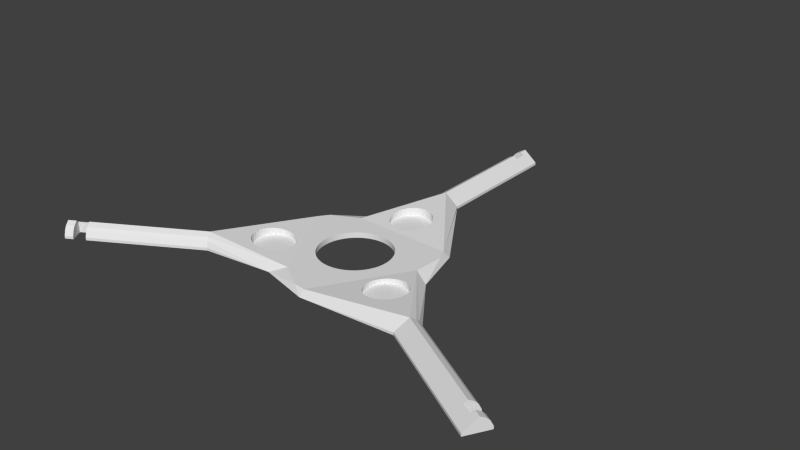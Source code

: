 # Source: windspeed-rotor.blend  (saved by Blender 2.72.0; exported with 4.5.12 LTS)
import bpy
from mathutils import Matrix  # noqa: F401  (used for matrix-valued properties, if any)

bpy.ops.wm.read_factory_settings(use_empty=True)
scene = bpy.context.scene
scene.name = 'Scene'

# ---- collections
col_collection_1 = bpy.data.collections.new('Collection 1'); scene.collection.children.link(col_collection_1)

# ---- world
world_world = bpy.data.worlds.new('World'); scene.world = world_world
world_world.color = (0.05088, 0.05088, 0.05088)
world_world.use_sun_shadow = False
world_world.sun_shadow_jitter_overblur = 0.0
world_world.cycles.sampling_method = 'MANUAL'
world_world.cycles.sample_map_resolution = 256

# ---- meshes
me_plane = bpy.data.meshes.new('Plane')
me_plane.from_pydata([(-11.26, 6.5, 5.729e-06), (-10.81, 7.222, 5.616e-06), (-10.31, 7.914, 5.499e-06), (-9.774, 8.572, 5.379e-06), (-9.192, 9.192, 5.256e-06), (-8.571, 9.774, 5.131e-06), (-7.914, 10.31, 5.004e-06), (-7.222, 10.81, 4.876e-06), (-6.5, 11.26, 4.748e-06), (-5.75, 11.66, 4.619e-06), (-4.975, 12.01, 4.492e-06), (-4.179, 12.31, 4.365e-06), (-3.365, 12.56, 4.24e-06), (-2.536, 12.75, 4.117e-06), (-1.697, 12.89, 3.997e-06), (-0.8502, 12.97, 3.88e-06), (1.907e-05, 13.0, 3.766e-06), (0.8503, 12.97, 3.657e-06), (1.697, 12.89, 3.553e-06), (2.536, 12.75, 3.454e-06), (3.365, 12.56, 3.36e-06), (4.179, 12.31, 3.272e-06), (4.975, 12.01, 3.191e-06), (5.75, 11.66, 3.116e-06), (6.5, 11.26, 3.048e-06), (7.222, 10.81, 2.987e-06), (7.914, 10.31, 2.934e-06), (8.572, 9.774, 2.889e-06), (9.192, 9.192, 2.852e-06), (9.774, 8.571, 2.823e-06), (10.31, 7.914, 2.802e-06), (10.81, 7.222, 2.789e-06), (11.26, 6.5, 2.785e-06), (11.66, 5.75, 2.789e-06), (12.01, 4.975, 2.802e-06), (12.31, 4.179, 2.823e-06), (12.56, 3.365, 2.852e-06), (12.75, 2.536, 2.889e-06), (12.89, 1.697, 2.934e-06), (12.97, 0.8502, 2.987e-06), (13.0, -2.766e-05, 3.048e-06), (12.97, -0.8503, 3.116e-06), (12.89, -1.697, 3.191e-06), (12.75, -2.536, 3.272e-06), (12.56, -3.365, 3.36e-06), (12.31, -4.179, 3.454e-06), (12.01, -4.975, 3.553e-06), (11.66, -5.75, 3.657e-06), (11.26, -6.5, 3.766e-06), (10.81, -7.222, 3.88e-06), (10.31, -7.914, 3.997e-06), (9.774, -8.572, 4.117e-06), (9.192, -9.192, 4.24e-06), (8.571, -9.774, 4.365e-06), (7.914, -10.31, 4.492e-06), (7.222, -10.81, 4.619e-06), (6.5, -11.26, 4.748e-06), (5.75, -11.66, 4.876e-06), (4.975, -12.01, 5.004e-06), (4.179, -12.31, 5.131e-06), (3.365, -12.56, 5.256e-06), (2.536, -12.75, 5.379e-06), (1.697, -12.89, 5.499e-06), (0.8502, -12.97, 5.616e-06), (-3.242e-05, -13.0, 5.729e-06), (-0.8503, -12.97, 5.838e-06), (-1.697, -12.89, 5.943e-06), (-2.536, -12.75, 6.042e-06), (-3.365, -12.56, 6.136e-06), (-4.179, -12.31, 6.224e-06), (-4.975, -12.01, 6.305e-06), (-5.75, -11.66, 6.38e-06), (-6.5, -11.26, 6.448e-06), (-7.222, -10.81, 6.508e-06), (-7.914, -10.31, 6.561e-06), (-8.572, -9.774, 6.607e-06), (-9.192, -9.192, 6.644e-06), (-9.774, -8.571, 6.673e-06), (-10.31, -7.914, 6.694e-06), (-10.81, -7.222, 6.707e-06), (-11.26, -6.5, 6.711e-06), (-11.66, -5.75, 6.707e-06), (-12.01, -4.975, 6.694e-06), (-12.31, -4.179, 6.673e-06), (-12.56, -3.365, 6.644e-06), (-12.75, -2.536, 6.607e-06), (-12.89, -1.697, 6.561e-06), (-12.97, -0.8502, 6.508e-06), (-13.0, 7.629e-06, 6.448e-06), (-12.97, 0.8502, 6.38e-06), (-12.89, 1.697, 6.305e-06), (-12.75, 2.536, 6.224e-06), (-12.56, 3.365, 6.136e-06), (-12.31, 4.179, 6.042e-06), (-12.01, 4.975, 5.943e-06), (-11.66, 5.75, 5.838e-06), (-14.92, 25.16, 4.799e-06), (24.25, 19.0, 1.425e-07), (-4.5, 49.0, 1.637e-06), (4.5, 49.0, 4.6e-07), (-28.58, 11.5, 7.617e-06), (-14.33, -25.5, 8.547e-06), (-40.19, -28.4, 1.215e-05), (-44.69, -20.6, 1.215e-05), (4.33, -30.5, 6.484e-06), (29.25, 0.3394, 8.975e-07), (44.69, -20.6, 4.6e-07), (40.19, -28.4, 1.637e-06), (-10.81, 7.222, 2.0), (-11.26, 6.5, 2.0), (-10.31, 7.914, 2.0), (-9.774, 8.572, 2.0), (-9.192, 9.192, 2.0), (-8.571, 9.774, 2.0), (-7.914, 10.31, 2.0), (-7.222, 10.81, 2.0), (-6.5, 11.26, 2.0), (-5.75, 11.66, 2.0), (-4.975, 12.01, 2.0), (-4.179, 12.31, 2.0), (-3.365, 12.56, 2.0), (-2.536, 12.75, 2.0), (-1.697, 12.89, 2.0), (-0.8502, 12.97, 2.0), (1.907e-05, 13.0, 2.0), (0.8503, 12.97, 2.0), (1.697, 12.89, 2.0), (2.536, 12.75, 2.0), (3.365, 12.56, 2.0), (4.179, 12.31, 2.0), (4.975, 12.01, 2.0), (5.75, 11.66, 2.0), (6.5, 11.26, 2.0), (7.222, 10.81, 2.0), (7.914, 10.31, 2.0), (8.572, 9.774, 2.0), (9.192, 9.192, 2.0), (9.774, 8.571, 2.0), (10.31, 7.914, 2.0), (10.81, 7.222, 2.0), (11.26, 6.5, 2.0), (11.66, 5.75, 2.0), (12.01, 4.975, 2.0), (12.31, 4.179, 2.0), (12.56, 3.365, 2.0), (12.75, 2.536, 2.0), (12.89, 1.697, 2.0), (12.97, 0.8502, 2.0), (13.0, -2.766e-05, 2.0), (12.97, -0.8503, 2.0), (12.89, -1.697, 2.0), (12.75, -2.536, 2.0), (12.56, -3.365, 2.0), (12.31, -4.179, 2.0), (12.01, -4.975, 2.0), (11.66, -5.75, 2.0), (11.26, -6.5, 2.0), (10.81, -7.222, 2.0), (10.31, -7.914, 2.0), (9.774, -8.572, 2.0), (9.192, -9.192, 2.0), (8.571, -9.774, 2.0), (7.914, -10.31, 2.0), (7.222, -10.81, 2.0), (6.5, -11.26, 2.0), (5.75, -11.66, 2.0), (4.975, -12.01, 2.0), (4.179, -12.31, 2.0), (3.365, -12.56, 2.0), (2.536, -12.75, 2.0), (1.697, -12.89, 2.0), (0.8502, -12.97, 2.0), (-3.242e-05, -13.0, 2.0), (-0.8503, -12.97, 2.0), (-1.697, -12.89, 2.0), (-2.536, -12.75, 2.0), (-3.365, -12.56, 2.0), (-4.179, -12.31, 2.0), (-4.975, -12.01, 2.0), (-5.75, -11.66, 2.0), (-6.5, -11.26, 2.0), (-7.222, -10.81, 2.0), (-7.914, -10.31, 2.0), (-8.572, -9.774, 2.0), (-9.192, -9.192, 2.0), (-9.774, -8.571, 2.0), (-10.31, -7.914, 2.0), (-10.81, -7.222, 2.0), (-11.26, -6.5, 2.0), (-11.66, -5.75, 2.0), (-12.01, -4.975, 2.0), (-12.31, -4.179, 2.0), (-12.56, -3.365, 2.0), (-12.75, -2.536, 2.0), (-12.89, -1.697, 2.0), (-12.97, -0.8502, 2.0), (-13.0, 7.629e-06, 2.0), (-12.97, 0.8502, 2.0), (-12.89, 1.697, 2.0), (-12.75, 2.536, 2.0), (-12.56, 3.365, 2.0), (-12.31, 4.179, 2.0), (-12.01, 4.975, 2.0), (-11.66, 5.75, 2.0), (-24.25, 14.0, 2.0), (0.0001488, -28.0, 2.0), (24.25, 14.0, 2.0), (-14.25, 19.0, 2.0), (22.52, 18.0, 2.0), (-26.85, 10.5, 2.0), (-9.33, -21.84, 2.0), (4.33, -28.5, 2.0), (23.58, 2.839, 2.0), (87.99, -45.6, -3.315e-06), (83.49, -53.4, -2.138e-06), (-83.49, -53.4, 1.97e-05), (-87.99, -45.6, 1.97e-05), (-4.5, 99.0, -2.138e-06), (4.5, 99.0, -3.315e-06), (-0.5, 99.0, 5.0), (-4.5, 99.0, 1.0), (4.5, 99.0, 1.0), (-3.5, 99.0, 3.0), (-2.5, 99.0, 4.0), (-0.5, 49.0, 5.0), (-4.5, 49.0, 1.0), (4.5, 49.0, 1.0), (-3.5, 49.0, 3.0), (-2.5, 49.0, 4.0), (-85.49, -49.93, 5.0), (-87.99, -45.6, 1.0), (-83.49, -53.4, 1.0), (-83.99, -52.53, 3.0), (-84.49, -51.66, 4.0), (-40.19, -28.4, 1.0), (-44.69, -20.6, 1.0), (-42.19, -24.93, 5.0), (-40.69, -27.53, 3.0), (-41.19, -26.66, 4.0), (85.99, -49.07, 5.0), (87.99, -45.6, 1.0), (83.49, -53.4, 1.0), (87.49, -46.47, 3.0), (86.99, -47.33, 4.0), (42.69, -24.07, 5.0), (40.19, -28.4, 1.0), (44.69, -20.6, 1.0), (44.19, -21.47, 3.0), (43.69, -22.33, 4.0), (85.39, -44.1, -3.088e-06), (83.39, -47.57, 5.0), (85.39, -44.1, 1.0), (84.89, -44.97, 3.0), (84.39, -45.83, 4.0), (81.49, -41.85, -2.975e-06), (79.49, -45.32, 5.0), (81.49, -41.85, 1.0), (80.99, -42.72, 3.0), (80.49, -43.58, 4.0), (82.76, -48.65, -2.565e-06), (78.87, -46.4, -2.452e-06), (-4.5, 96.0, -1.912e-06), (-0.5, 96.0, 5.0), (-4.5, 96.0, 1.0), (-3.5, 96.0, 3.0), (-2.5, 96.0, 4.0), (-4.5, 91.5, -1.798e-06), (-0.5, 91.5, 5.0), (-4.5, 91.5, 1.0), (-3.5, 91.5, 3.0), (-2.5, 91.5, 4.0), (0.75, 96.0, -2.435e-06), (0.7499, 91.5, -2.321e-06), (-80.89, -51.9, 1.924e-05), (-82.89, -48.43, 5.0), (-80.89, -51.9, 1.0), (-81.39, -51.03, 3.0), (-81.89, -50.16, 4.0), (-76.99, -49.65, 1.902e-05), (-78.99, -46.18, 5.0), (-76.99, -49.65, 1.0), (-77.49, -48.78, 3.0), (-77.99, -47.91, 4.0), (-83.51, -47.35, 1.924e-05), (-79.62, -45.1, 1.902e-05), (-31.74, -16.02, 0.5), (-30.89, -17.21, 0.5), (-29.81, -18.22, 0.5), (-28.57, -18.99, 0.5), (-27.19, -19.51, 0.5), (-25.74, -19.75, 0.5), (-24.27, -19.7, 0.5), (-22.84, -19.37, 0.5), (-21.5, -18.76, 0.5), (-20.3, -17.91, 0.5), (-19.3, -16.83, 0.5), (-18.52, -15.59, 0.5), (-18.0, -14.21, 0.5), (-17.76, -12.76, 0.5), (-17.81, -11.29, 0.5), (-18.15, -9.857, 0.5), (-18.75, -8.518, 0.5), (-19.61, -7.323, 0.5), (-20.68, -6.318, 0.5), (-21.93, -5.541, 0.5), (-23.31, -5.024, 0.5), (-24.76, -4.784, 0.5), (-26.23, -4.832, 0.5), (-27.66, -5.166, 0.5), (-29.0, -5.773, 0.5), (-30.19, -6.629, 0.5), (-31.2, -7.702, 0.5), (-31.98, -8.951, 0.5), (-32.49, -10.33, 0.5), (-32.73, -11.78, 0.5), (-32.68, -13.25, 0.5), (-32.35, -14.68, 0.5), (18.15, -17.18, 0.5), (19.01, -18.38, 0.5), (20.08, -19.38, 0.5), (21.33, -20.16, 0.5), (22.71, -20.68, 0.5), (25.63, -20.87, 0.5), (27.06, -20.54, 0.5), (28.4, -19.93, 0.5), (29.59, -19.07, 0.5), (30.6, -18.0, 0.5), (31.37, -16.75, 0.5), (31.89, -15.37, 0.5), (32.13, -13.92, 0.5), (32.08, -12.45, 0.5), (31.75, -11.02, 0.5), (31.14, -9.684, 0.5), (30.29, -8.489, 0.5), (29.21, -7.484, 0.5), (27.97, -6.707, 0.5), (26.59, -6.189, 0.5), (25.14, -5.95, 0.5), (23.67, -5.998, 0.5), (22.24, -6.332, 0.5), (20.9, -6.939, 0.5), (19.7, -7.795, 0.5), (18.7, -8.868, 0.5), (17.92, -10.12, 0.5), (17.4, -11.49, 0.5), (17.16, -12.94, 0.5), (17.21, -14.41, 0.5), (17.55, -15.84, 0.5), (-5.805, 24.31, 0.5), (-4.949, 23.12, 0.5), (-3.876, 22.11, 0.5), (-2.627, 21.34, 0.5), (-1.251, 20.82, 0.5), (0.1994, 20.58, 0.5), (1.669, 20.63, 0.5), (3.101, 20.96, 0.5), (4.44, 21.57, 0.5), (5.635, 22.42, 0.5), (6.64, 23.5, 0.5), (7.416, 24.75, 0.5), (7.934, 26.12, 0.5), (8.174, 27.57, 0.5), (8.126, 29.04, 0.5), (7.792, 30.47, 0.5), (7.185, 31.81, 0.5), (6.329, 33.01, 0.5), (5.256, 34.01, 0.5), (4.007, 34.79, 0.5), (2.631, 35.31, 0.5), (1.18, 35.55, 0.5), (-0.289, 35.5, 0.5), (-1.721, 35.16, 0.5), (-3.06, 34.56, 0.5), (-4.255, 33.7, 0.5), (-5.26, 32.63, 0.5), (-6.037, 31.38, 0.5), (-6.555, 30.0, 0.5), (-6.794, 28.55, 0.5), (-6.746, 27.08, 0.5), (-6.412, 25.65, 0.5), (21.33, -20.16, 3.0), (20.08, -19.38, 2.855), (18.15, -17.18, 2.579), (24.16, -20.92, 3.277), (24.09, -20.91, 0.5), (22.71, -20.68, 3.143), (32.08, -12.45, 3.507), (30.29, -8.489, 3.151), (32.13, -13.92, 3.587), (25.63, -20.87, 3.398), (17.55, -15.84, 2.458), (29.59, -19.07, 3.639), (28.4, -19.93, 3.583), (30.6, -18.0, 3.669), (27.06, -20.54, 3.502), (19.01, -18.38, 2.712), (31.89, -15.37, 3.642), (31.37, -16.75, 3.669), (31.75, -11.02, 3.405), (-21.5, -18.76, 2.912), (-22.84, -19.37, 3.057), (-20.3, -17.91, 2.768), (17.4, -11.49, 2.221), (17.92, -10.12, 2.194), (17.16, -12.94, 2.276), (31.14, -9.684, 3.284), (18.7, -8.868, 2.194), (19.7, -7.795, 2.224), (20.9, -6.939, 2.28), (22.24, -6.332, 2.361), (23.67, -5.998, 2.465), (29.21, -7.484, 3.008), (27.97, -6.707, 2.863), (-28.57, -18.99, 3.537), (-29.81, -18.22, 3.609), (-27.19, -19.51, 3.442), (-24.27, -19.7, 3.197), (-19.3, -16.83, 2.631), (17.21, -14.41, 2.356), (-31.74, -16.02, 3.673), (-32.35, -14.68, 3.663), (-30.89, -17.21, 3.655), (-25.74, -19.75, 3.327), (-18.52, -15.59, 2.504), (-18.0, -14.21, 2.395), (-17.76, -12.76, 2.305), (-18.75, -8.518, 2.192), (-18.15, -9.857, 2.202), (-17.81, -11.29, 2.241), (-19.61, -7.323, 2.21), (-32.68, -13.25, 3.625), (-32.73, -11.78, 3.56), (-32.49, -10.33, 3.471), (-31.98, -8.951, 3.361), (-31.2, -7.702, 3.235), (-30.19, -6.629, 3.097), (-29.0, -5.773, 2.953), (-27.66, -5.166, 2.808), (-26.23, -4.832, 2.668), (-24.76, -4.784, 2.538), (-23.31, -5.024, 2.423), (-1.721, 35.16, 3.63), (25.14, -5.95, 2.586), (-0.289, 35.5, 3.667), (-3.06, 34.56, 3.567), (26.59, -6.189, 2.72), (-4.255, 33.7, 3.479), (-5.26, 32.63, 3.37), (1.18, 35.55, 3.676), (2.631, 35.31, 3.656), (4.007, 34.79, 3.609), (-6.555, 30.0, 3.108), (-6.037, 31.38, 3.245), (-6.794, 28.55, 2.964), (-6.746, 27.08, 2.819), (5.256, 34.01, 3.535), (6.329, 33.01, 3.439), (7.185, 31.81, 3.323), (8.126, 29.04, 3.052), (8.174, 27.57, 2.907), (-21.93, -5.541, 2.328), (-20.68, -6.318, 2.256), (-1.251, 20.82, 2.215), (-2.627, 21.34, 2.262), (0.1994, 20.58, 2.195), (7.792, 30.47, 3.192), (-5.805, 24.31, 2.547), (-6.412, 25.65, 2.678), (1.669, 20.63, 2.203), (6.64, 23.5, 2.5), (5.635, 22.42, 2.392), (3.101, 20.96, 2.24), (4.44, 21.57, 2.304), (7.934, 26.12, 2.763), (7.416, 24.75, 2.626), (-3.876, 22.11, 2.335), (-4.949, 23.12, 2.432), (0.7499, 96.0, 4.0), (0.75, 91.5, 4.0), (78.87, -46.4, 4.0), (82.76, -48.65, 4.0), (-79.62, -45.1, 4.0), (-83.51, -47.35, 4.0)], [], [(21, 129, 128, 20), (72, 180, 179, 71), (20, 128, 127, 19), (108, 110, 111, 112, 113, 114, 115, 116, 117, 118, 119, 120, 121, 122, 123, 124, 125, 126, 127, 128, 129, 130, 131, 132, 133, 134, 135, 136, 137, 138, 139, 140, 206, 208, 207, 204, 109), (172, 173, 174, 175, 176, 177, 178, 179, 180, 181, 182, 183, 184, 185, 186, 187, 188, 189, 190, 191, 192, 193, 194, 195, 196, 197, 198, 199, 200, 201, 202, 203, 109, 204, 209, 210, 205), (140, 141, 142, 143, 144, 145, 146, 147, 148, 149, 150, 151, 152, 153, 154, 155, 156, 157, 158, 159, 160, 161, 162, 163, 164, 165, 166, 167, 168, 169, 170, 171, 172, 205, 211, 212, 206), (73, 181, 180, 72), (22, 130, 129, 21), (74, 182, 181, 73), (23, 131, 130, 22), (75, 183, 182, 74), (24, 132, 131, 23), (76, 184, 183, 75), (25, 133, 132, 24), (77, 185, 184, 76), (26, 134, 133, 25), (78, 186, 185, 77), (27, 135, 134, 26), (79, 187, 186, 78), (28, 136, 135, 27), (80, 188, 187, 79), (29, 137, 136, 28), (81, 189, 188, 80), (30, 138, 137, 29), (82, 190, 189, 81), (31, 139, 138, 30), (83, 191, 190, 82), (32, 140, 139, 31), (84, 192, 191, 83), (33, 141, 140, 32), (85, 193, 192, 84), (34, 142, 141, 33), (86, 194, 193, 85), (35, 143, 142, 34), (87, 195, 194, 86), (36, 144, 143, 35), (88, 196, 195, 87), (37, 145, 144, 36), (89, 197, 196, 88), (38, 146, 145, 37), (90, 198, 197, 89), (39, 147, 146, 38), (91, 199, 198, 90), (40, 148, 147, 39), (92, 200, 199, 91), (41, 149, 148, 40), (93, 201, 200, 92), (42, 150, 149, 41), (94, 202, 201, 93), (43, 151, 150, 42), (95, 203, 202, 94), (44, 152, 151, 43), (0, 109, 203, 95), (45, 153, 152, 44), (46, 154, 153, 45), (47, 155, 154, 46), (48, 156, 155, 47), (49, 157, 156, 48), (50, 158, 157, 49), (51, 159, 158, 50), (52, 160, 159, 51), (1, 108, 109, 0), (204, 207, 96), (53, 161, 160, 52), (2, 110, 108, 1), (105, 97, 206), (54, 162, 161, 53), (3, 111, 110, 2), (55, 163, 162, 54), (4, 112, 111, 3), (105, 246, 106), (56, 164, 163, 55), (5, 113, 112, 4), (205, 210, 101), (57, 165, 164, 56), (6, 114, 113, 5), (58, 166, 165, 57), (7, 115, 114, 6), (59, 167, 166, 58), (8, 116, 115, 7), (60, 168, 167, 59), (9, 117, 116, 8), (61, 169, 168, 60), (10, 118, 117, 9), (62, 170, 169, 61), (11, 119, 118, 10), (63, 171, 170, 62), (12, 120, 119, 11), (64, 172, 171, 63), (13, 121, 120, 12), (104, 205, 101), (65, 173, 172, 64), (14, 122, 121, 13), (66, 174, 173, 65), (15, 123, 122, 14), (67, 175, 174, 66), (16, 124, 123, 15), (68, 176, 175, 67), (17, 125, 124, 16), (69, 177, 176, 68), (18, 126, 125, 17), (70, 178, 177, 69), (19, 127, 126, 18), (71, 179, 178, 70), (236, 238, 210), (209, 235, 236), (99, 226, 208, 97), (207, 224, 228), (248, 247, 212), (101, 210, 237), (101, 234, 102), (265, 264, 263, 261, 271, 477, 262), (222, 220, 263, 264), (223, 219, 221, 218, 217, 220, 222), (243, 239, 241, 214, 213, 240, 242), (233, 229, 230, 216, 215, 231, 232), (100, 103, 235, 209), (237, 210, 238), (206, 212, 105), (244, 211, 245), (253, 252, 251, 249, 259, 480, 250), (104, 107, 245, 211), (212, 244, 248), (207, 228, 227), (220, 217, 261, 263), (97, 105, 106, 254, 260, 259, 249, 213, 214, 107, 104, 64, 63, 62, 61, 60, 59, 58, 57, 56, 55, 54, 53, 52, 51, 50, 49, 48, 47, 46, 45, 44, 43, 42, 41, 40, 39, 38, 37, 36, 35, 34, 33, 32), (98, 96, 225), (96, 227, 225), (226, 224, 208), (246, 105, 247), (97, 32, 31, 30, 29, 28, 27, 26, 25, 24, 23, 22, 21, 20, 19, 18, 17, 16, 15, 14, 13, 12, 11, 10, 9, 8, 7, 6, 5, 4, 3, 2, 1, 0, 100, 96, 98, 266, 272, 271, 261, 217, 218, 99), (204, 96, 100), (209, 204, 100), (206, 97, 208), (205, 104, 211), (223, 222, 264, 265), (219, 223, 265, 262), (231, 215, 273, 275), (230, 235, 103, 216), (282, 279, 481, 284, 278, 280, 281), (232, 231, 275, 276), (233, 232, 276, 277), (229, 233, 277, 274), (236, 279, 282, 238), (238, 282, 281, 237), (237, 281, 280, 234), (234, 280, 278, 102), (239, 243, 253, 250), (243, 242, 252, 253), (242, 240, 251, 252), (240, 213, 249, 251), (214, 241, 245, 107), (244, 255, 258, 248), (248, 258, 257, 247), (247, 257, 256, 246), (246, 256, 254, 106), (267, 270, 228, 224), (228, 270, 269, 227), (227, 269, 268, 225), (225, 268, 266, 98), (101, 102, 278, 284, 283, 273, 215, 216, 103, 100, 0, 95, 94, 93, 92, 91, 90, 89, 88, 87, 86, 85, 84, 83, 82, 81, 80, 79, 78, 77, 76, 75, 74, 73, 72, 71, 70, 69, 68, 67, 66, 65, 64, 104), (96, 207, 227), (105, 212, 247), (234, 101, 237), (409, 212, 211, 244, 391, 392, 394, 389, 383, 385, 380, 381, 395, 382, 390, 418, 404, 402, 403, 406, 407, 408), (409, 410, 442, 445, 412, 411, 387, 405, 398, 386, 388, 396, 397, 393, 391, 244, 212), (459, 208, 224, 207, 467, 454, 453, 451, 452, 447, 446, 444, 441, 443, 448, 449, 450, 455, 456, 457, 465, 458), (401, 210, 209, 436, 437, 438, 439, 440, 460, 461, 429, 426, 427, 428, 425, 424, 423, 417), (436, 209, 236, 210, 401, 399, 400, 416, 422, 415, 413, 414, 421, 419, 420, 430, 431, 432, 433, 434, 435), (467, 207, 208, 459, 473, 474, 469, 470, 472, 471, 468, 464, 462, 463, 475, 476, 466), (286, 287, 288, 289, 290, 291, 292, 293, 294, 295, 296, 297, 298, 299, 300, 301, 302, 303, 304, 305, 306, 307, 308, 309, 310, 311, 312, 313, 314, 315, 316, 285), (318, 319, 320, 321, 384, 322, 323, 324, 325, 326, 327, 328, 329, 330, 331, 332, 333, 334, 335, 336, 337, 338, 339, 340, 341, 342, 343, 344, 345, 346, 347, 317), (349, 350, 351, 352, 353, 354, 355, 356, 357, 358, 359, 360, 361, 362, 363, 364, 365, 366, 367, 368, 369, 370, 371, 372, 373, 374, 375, 376, 377, 378, 379, 348), (347, 390, 382, 317), (346, 418, 390, 347), (345, 404, 418, 346), (344, 402, 404, 345), (343, 403, 402, 344), (342, 406, 403, 343), (341, 407, 406, 342), (340, 408, 407, 341), (339, 409, 408, 340), (339, 338, 410, 409), (337, 442, 410, 338), (445, 442, 337, 336), (335, 412, 445, 336), (334, 411, 412, 335), (334, 333, 387, 411), (333, 332, 405, 387), (332, 331, 398, 405), (331, 330, 386, 398), (329, 388, 386, 330), (328, 396, 388, 329), (327, 397, 396, 328), (327, 326, 393, 397), (326, 325, 391, 393), (324, 392, 391, 325), (323, 394, 392, 324), (322, 389, 394, 323), (383, 389, 322, 384), (321, 385, 383, 384), (320, 380, 385, 321), (319, 381, 380, 320), (318, 395, 381, 319), (317, 382, 395, 318), (379, 467, 466, 348), (378, 454, 467, 379), (377, 453, 454, 378), (376, 451, 453, 377), (375, 452, 451, 376), (374, 447, 452, 375), (373, 446, 447, 374), (372, 444, 446, 373), (441, 444, 372, 371), (370, 443, 441, 371), (369, 448, 443, 370), (368, 449, 448, 369), (367, 450, 449, 368), (366, 455, 450, 367), (365, 456, 455, 366), (364, 457, 456, 365), (363, 465, 457, 364), (362, 458, 465, 363), (361, 459, 458, 362), (360, 473, 459, 361), (359, 474, 473, 360), (358, 469, 474, 359), (357, 470, 469, 358), (356, 472, 470, 357), (355, 471, 472, 356), (354, 468, 471, 355), (464, 468, 354, 353), (352, 462, 464, 353), (351, 463, 462, 352), (350, 475, 463, 351), (349, 476, 475, 350), (348, 466, 476, 349), (316, 420, 419, 285), (315, 430, 420, 316), (314, 431, 430, 315), (313, 432, 431, 314), (312, 433, 432, 313), (311, 434, 433, 312), (310, 435, 434, 311), (309, 436, 435, 310), (308, 437, 436, 309), (307, 438, 437, 308), (306, 439, 438, 307), (305, 440, 439, 306), (460, 440, 305, 304), (461, 460, 304, 303), (429, 461, 303, 302), (301, 426, 429, 302), (427, 426, 301, 300), (299, 428, 427, 300), (298, 425, 428, 299), (297, 424, 425, 298), (423, 424, 297, 296), (417, 423, 296, 295), (294, 401, 417, 295), (293, 399, 401, 294), (292, 400, 399, 293), (416, 400, 292, 291), (422, 416, 291, 290), (415, 422, 290, 289), (413, 415, 289, 288), (287, 414, 413, 288), (286, 421, 414, 287), (285, 419, 421, 286), (99, 218, 221, 226), (270, 267, 478, 272, 266, 268, 269), (272, 478, 477, 271), (258, 255, 479, 260, 254, 256, 257), (260, 479, 480, 259), (479, 255, 244, 245, 241, 239, 250, 480), (277, 276, 275, 273, 283, 482, 274), (284, 481, 482, 283), (481, 279, 236, 235, 230, 229, 274, 482), (221, 219, 262, 477, 478, 267, 224, 226)])
_ca = me_plane.color_attributes.new('Col', 'BYTE_COLOR', 'CORNER')
_ca.data.foreach_set('color', [1.0, 0.0, 0.01229, 1.0, 1.0, 0.0, 0.01229, 1.0, 1.0, 0.0, 0.01229, 1.0, 1.0, 0.0, 0.01229, 1.0, 1.0, 0.0, 0.01229, 1.0, 1.0, 0.0, 0.01229, 1.0, 1.0, 0.0, 0.01229, 1.0, 1.0, 0.0, 0.01229, 1.0, 1.0, 0.0, 0.01229, 1.0, 1.0, 0.0, 0.01229, 1.0, 1.0, 0.0, 0.01229, 1.0, 1.0, 0.0, 0.01229, 1.0, 1.0, 0.0006071, 0.0137, 1.0, 1.0, 0.0003035, 0.01298, 1.0, 1.0, 0.0, 0.01229, 1.0, 1.0, 0.0, 0.01229, 1.0, 1.0, 0.0, 0.01229, 1.0, 1.0, 0.0, 0.01229, 1.0, 1.0, 0.0, 0.01229, 1.0, 1.0, 0.0, 0.01229, 1.0, 1.0, 0.0, 0.01229, 1.0, 1.0, 0.0, 0.01229, 1.0, 1.0, 0.0, 0.01229, 1.0, 1.0, 0.0, 0.01229, 1.0, 1.0, 0.0, 0.01229, 1.0, 1.0, 0.0, 0.01229, 1.0, 1.0, 0.0, 0.01229, 1.0, 1.0, 0.0, 0.01229, 1.0, 1.0, 0.0, 0.01229, 1.0, 1.0, 0.0, 0.01229, 1.0, 1.0, 0.0, 0.01229, 1.0, 1.0, 0.0, 0.01229, 1.0, 1.0, 0.0, 0.01229, 1.0, 1.0, 0.0, 0.01229, 1.0, 1.0, 0.0, 0.01229, 1.0, 1.0, 0.0, 0.01229, 1.0, 1.0, 0.0, 0.01229, 1.0, 1.0, 0.0, 0.01229, 1.0, 1.0, 0.0, 0.01229, 1.0, 1.0, 0.0, 0.01229, 1.0, 1.0, 0.0, 0.01229, 1.0, 1.0, 0.0, 0.01229, 1.0, 1.0, 0.0, 0.01229, 1.0, 1.0, 0.0, 0.01229, 1.0, 0.02029, 0.009134, 1.0, 1.0, 0.005605, 0.0, 1.0, 1.0, 0.005605, 0.0, 1.0, 1.0, 0.005605, 0.0, 1.0, 1.0, 1.0, 0.0006071, 0.0137, 1.0, 1.0, 0.0, 0.01229, 1.0, 1.0, 0.0, 0.01229, 1.0, 1.0, 0.0, 0.01229, 1.0, 1.0, 0.0, 0.01229, 1.0, 1.0, 0.0, 0.01229, 1.0, 1.0, 0.0, 0.01229, 1.0, 1.0, 0.0, 0.01229, 1.0, 1.0, 0.0, 0.01229, 1.0, 1.0, 0.0, 0.01229, 1.0, 1.0, 0.0009106, 0.01444, 1.0, 1.0, 0.0, 0.01229, 1.0, 1.0, 0.0, 0.01229, 1.0, 1.0, 0.0, 0.01229, 1.0, 1.0, 0.0, 0.01229, 1.0, 1.0, 0.0, 0.01229, 1.0, 1.0, 0.0, 0.01229, 1.0, 1.0, 0.0, 0.01229, 1.0, 1.0, 0.0, 0.01229, 1.0, 1.0, 0.0, 0.01229, 1.0, 1.0, 0.0, 0.01229, 1.0, 1.0, 0.0, 0.01229, 1.0, 1.0, 0.0, 0.01229, 1.0, 1.0, 0.0, 0.01229, 1.0, 1.0, 0.0, 0.01229, 1.0, 1.0, 0.0, 0.01229, 1.0, 1.0, 0.0, 0.01229, 1.0, 1.0, 0.0, 0.01229, 1.0, 1.0, 0.0, 0.01229, 1.0, 1.0, 0.0, 0.01229, 1.0, 1.0, 0.0, 0.01229, 1.0, 1.0, 0.0, 0.01229, 1.0, 1.0, 0.0006071, 0.01298, 1.0, 1.0, 0.0006071, 0.0137, 1.0, 0.005605, 0.0, 1.0, 1.0, 0.005605, 0.0, 1.0, 1.0, 0.005605, 0.0, 1.0, 1.0, 0.03689, 0.02122, 1.0, 1.0, 1.0, 0.0, 0.01229, 1.0, 1.0, 0.0, 0.01229, 1.0, 1.0, 0.0, 0.01229, 1.0, 1.0, 0.0, 0.01229, 1.0, 1.0, 0.0, 0.01229, 1.0, 1.0, 0.0, 0.01229, 1.0, 1.0, 0.0, 0.01229, 1.0, 1.0, 0.0, 0.01229, 1.0, 1.0, 0.0, 0.01229, 1.0, 1.0, 0.0, 0.01229, 1.0, 1.0, 0.0006071, 0.01298, 1.0, 1.0, 0.001518, 0.01521, 1.0, 1.0, 0.0003035, 0.01298, 1.0, 1.0, 0.0, 0.01229, 1.0, 1.0, 0.0, 0.01229, 1.0, 1.0, 0.0, 0.01229, 1.0, 1.0, 0.0, 0.01229, 1.0, 1.0, 0.0, 0.01229, 1.0, 1.0, 0.0, 0.01229, 1.0, 1.0, 0.0, 0.01229, 1.0, 1.0, 0.0, 0.01229, 1.0, 1.0, 0.0, 0.01229, 1.0, 1.0, 0.0, 0.01229, 1.0, 1.0, 0.0, 0.01229, 1.0, 1.0, 0.0, 0.01229, 1.0, 1.0, 0.0, 0.01229, 1.0, 1.0, 0.0, 0.01229, 1.0, 1.0, 0.0, 0.01229, 1.0, 1.0, 0.0, 0.01229, 1.0, 1.0, 0.0, 0.01229, 1.0, 1.0, 0.0, 0.01229, 1.0, 1.0, 0.0, 0.01229, 1.0, 1.0, 0.0, 0.01229, 1.0, 0.03689, 0.02122, 1.0, 1.0, 0.005605, 0.0, 1.0, 1.0, 0.005605, 0.0, 1.0, 1.0, 0.02029, 0.009134, 1.0, 1.0, 1.0, 0.0, 0.01229, 1.0, 1.0, 0.0, 0.01229, 1.0, 1.0, 0.0, 0.01229, 1.0, 1.0, 0.0, 0.01229, 1.0, 1.0, 0.0, 0.01229, 1.0, 1.0, 0.0, 0.01229, 1.0, 1.0, 0.0, 0.01229, 1.0, 1.0, 0.0, 0.01229, 1.0, 1.0, 0.0, 0.01229, 1.0, 1.0, 0.0, 0.01229, 1.0, 1.0, 0.0, 0.01229, 1.0, 1.0, 0.0, 0.01229, 1.0, 1.0, 0.0, 0.01229, 1.0, 1.0, 0.0, 0.01229, 1.0, 1.0, 0.0, 0.01229, 1.0, 1.0, 0.0, 0.01229, 1.0, 1.0, 0.0, 0.01229, 1.0, 1.0, 0.0, 0.01229, 1.0, 1.0, 0.0, 0.01229, 1.0, 1.0, 0.0, 0.01229, 1.0, 1.0, 0.0, 0.01229, 1.0, 1.0, 0.0, 0.01229, 1.0, 1.0, 0.0, 0.01229, 1.0, 1.0, 0.0, 0.01229, 1.0, 1.0, 0.0, 0.01229, 1.0, 1.0, 0.0, 0.01229, 1.0, 1.0, 0.0, 0.01229, 1.0, 1.0, 0.0, 0.01229, 1.0, 1.0, 0.0, 0.01229, 1.0, 1.0, 0.0, 0.01229, 1.0, 1.0, 0.0, 0.01229, 1.0, 1.0, 0.0, 0.01229, 1.0, 1.0, 0.0, 0.01229, 1.0, 1.0, 0.0, 0.01229, 1.0, 1.0, 0.0, 0.01229, 1.0, 1.0, 0.0, 0.01229, 1.0, 1.0, 0.0, 0.01229, 1.0, 1.0, 0.0, 0.01229, 1.0, 1.0, 0.0, 0.01229, 1.0, 1.0, 0.0, 0.01229, 1.0, 1.0, 0.0, 0.01229, 1.0, 1.0, 0.0, 0.01229, 1.0, 1.0, 0.0, 0.01229, 1.0, 1.0, 0.0, 0.01229, 1.0, 1.0, 0.0, 0.01229, 1.0, 1.0, 0.0, 0.01229, 1.0, 1.0, 0.0, 0.01229, 1.0, 1.0, 0.0, 0.01229, 1.0, 1.0, 0.0, 0.01229, 1.0, 1.0, 0.0, 0.01229, 1.0, 1.0, 0.0, 0.01229, 1.0, 1.0, 0.0, 0.01229, 1.0, 1.0, 0.0, 0.01229, 1.0, 1.0, 0.0, 0.01229, 1.0, 1.0, 0.0, 0.01229, 1.0, 1.0, 0.0, 0.01229, 1.0, 1.0, 0.0, 0.01229, 1.0, 1.0, 0.0, 0.01229, 1.0, 1.0, 0.0, 0.01229, 1.0, 1.0, 0.0, 0.01229, 1.0, 1.0, 0.0, 0.01229, 1.0, 1.0, 0.0, 0.01229, 1.0, 1.0, 0.0, 0.01229, 1.0, 1.0, 0.0, 0.01229, 1.0, 1.0, 0.0, 0.01229, 1.0, 1.0, 0.0, 0.01229, 1.0, 1.0, 0.0, 0.01229, 1.0, 1.0, 0.0, 0.01229, 1.0, 1.0, 0.0, 0.01229, 1.0, 1.0, 0.0, 0.01229, 1.0, 1.0, 0.0, 0.01229, 1.0, 1.0, 0.0, 0.01229, 1.0, 1.0, 0.0, 0.01229, 1.0, 1.0, 0.0, 0.01229, 1.0, 1.0, 0.0, 0.01229, 1.0, 1.0, 0.0, 0.01229, 1.0, 1.0, 0.0, 0.01229, 1.0, 1.0, 0.0, 0.01229, 1.0, 1.0, 0.0, 0.01229, 1.0, 1.0, 0.0, 0.01229, 1.0, 1.0, 0.0, 0.01229, 1.0, 1.0, 0.0, 0.01229, 1.0, 1.0, 0.0, 0.01229, 1.0, 1.0, 0.0, 0.01229, 1.0, 1.0, 0.0, 0.01229, 1.0, 1.0, 0.0, 0.01229, 1.0, 1.0, 0.0, 0.01229, 1.0, 1.0, 0.0, 0.01229, 1.0, 1.0, 0.0, 0.01229, 1.0, 1.0, 0.0, 0.01229, 1.0, 1.0, 0.0, 0.01229, 1.0, 1.0, 0.0, 0.01229, 1.0, 1.0, 0.0, 0.01229, 1.0, 1.0, 0.0, 0.01229, 1.0, 1.0, 0.0, 0.01229, 1.0, 1.0, 0.0, 0.01229, 1.0, 1.0, 0.0, 0.01229, 1.0, 1.0, 0.0, 0.01229, 1.0, 1.0, 0.0, 0.01229, 1.0, 1.0, 0.0, 0.01229, 1.0, 1.0, 0.0, 0.01229, 1.0, 1.0, 0.0, 0.01229, 1.0, 1.0, 0.0, 0.01229, 1.0, 1.0, 0.0, 0.01229, 1.0, 1.0, 0.0, 0.01229, 1.0, 1.0, 0.0, 0.01229, 1.0, 1.0, 0.0, 0.01229, 1.0, 1.0, 0.0, 0.01229, 1.0, 1.0, 0.0, 0.01229, 1.0, 1.0, 0.0, 0.01229, 1.0, 1.0, 0.0, 0.01229, 1.0, 1.0, 0.0, 0.01229, 1.0, 1.0, 0.0, 0.01229, 1.0, 1.0, 0.0, 0.01229, 1.0, 1.0, 0.0, 0.01229, 1.0, 1.0, 0.0, 0.01229, 1.0, 1.0, 0.0, 0.01229, 1.0, 1.0, 0.0, 0.01229, 1.0, 1.0, 0.0, 0.01229, 1.0, 1.0, 0.0, 0.01229, 1.0, 1.0, 0.0, 0.01229, 1.0, 1.0, 0.0, 0.01229, 1.0, 1.0, 0.0, 0.01229, 1.0, 1.0, 0.0, 0.01229, 1.0, 1.0, 0.0, 0.01229, 1.0, 1.0, 0.0, 0.01229, 1.0, 1.0, 0.0, 0.01229, 1.0, 1.0, 0.0, 0.01229, 1.0, 1.0, 0.0, 0.01229, 1.0, 1.0, 0.0, 0.01229, 1.0, 1.0, 0.0, 0.01229, 1.0, 1.0, 0.0, 0.01229, 1.0, 1.0, 0.0, 0.01229, 1.0, 1.0, 0.0, 0.01229, 1.0, 1.0, 0.0, 0.01229, 1.0, 1.0, 0.0, 0.01229, 1.0, 1.0, 0.0, 0.01229, 1.0, 1.0, 0.0, 0.01229, 1.0, 1.0, 0.0, 0.01229, 1.0, 1.0, 0.0, 0.01229, 1.0, 1.0, 0.0, 0.01229, 1.0, 1.0, 0.0, 0.01229, 1.0, 1.0, 0.0, 0.01229, 1.0, 1.0, 0.0, 0.01229, 1.0, 1.0, 0.0, 0.01229, 1.0, 1.0, 0.0, 0.01229, 1.0, 1.0, 0.0, 0.01229, 1.0, 1.0, 0.0, 0.01229, 1.0, 1.0, 0.0, 0.01229, 1.0, 1.0, 0.0, 0.01229, 1.0, 1.0, 0.0, 0.01229, 1.0, 1.0, 0.0, 0.01229, 1.0, 1.0, 0.0, 0.01229, 1.0, 1.0, 0.0, 0.01229, 1.0, 1.0, 0.0, 0.01229, 1.0, 1.0, 0.0, 0.01229, 1.0, 1.0, 0.0, 0.01229, 1.0, 1.0, 0.0, 0.01229, 1.0, 1.0, 0.0, 0.01229, 1.0, 1.0, 0.0, 0.01229, 1.0, 1.0, 0.0, 0.01229, 1.0, 1.0, 0.0, 0.01229, 1.0, 1.0, 0.0, 0.01229, 1.0, 1.0, 0.0, 0.01229, 1.0, 1.0, 0.0, 0.01229, 1.0, 1.0, 0.0, 0.01229, 1.0, 1.0, 0.0, 0.01229, 1.0, 1.0, 0.0, 0.01229, 1.0, 1.0, 0.0, 0.01229, 1.0, 1.0, 0.0, 0.01229, 1.0, 1.0, 0.0, 0.01229, 1.0, 1.0, 0.0, 0.01229, 1.0, 1.0, 0.0, 0.01229, 1.0, 1.0, 0.0, 0.01229, 1.0, 1.0, 0.0, 0.01229, 1.0, 1.0, 0.0, 0.01229, 1.0, 1.0, 0.0, 0.01229, 1.0, 1.0, 0.0, 0.01229, 1.0, 1.0, 0.0, 0.01229, 1.0, 1.0, 0.0, 0.01229, 1.0, 1.0, 0.0, 0.01229, 1.0, 1.0, 0.0, 0.01229, 1.0, 1.0, 0.0, 0.01229, 1.0, 1.0, 0.0, 0.01229, 1.0, 1.0, 0.0, 0.01229, 1.0, 1.0, 0.0, 0.01229, 1.0, 1.0, 0.0, 0.01229, 1.0, 1.0, 0.0, 0.01229, 1.0, 1.0, 0.0, 0.01229, 1.0, 1.0, 0.0, 0.01229, 1.0, 1.0, 0.0, 0.01229, 1.0, 1.0, 0.0, 0.01229, 1.0, 1.0, 0.0, 0.01229, 1.0, 1.0, 0.0, 0.01229, 1.0, 1.0, 0.0, 0.01229, 1.0, 1.0, 0.0, 0.01229, 1.0, 1.0, 0.0, 0.01229, 1.0, 1.0, 0.0, 0.01229, 1.0, 1.0, 0.0, 0.01229, 1.0, 1.0, 0.0, 0.01229, 1.0, 1.0, 0.0, 0.01229, 1.0, 1.0, 0.0, 0.01229, 1.0, 1.0, 0.0, 0.01229, 1.0, 1.0, 0.0, 0.01229, 1.0, 1.0, 0.0, 0.01229, 1.0, 1.0, 0.0, 0.01229, 1.0, 1.0, 0.0, 0.01229, 1.0, 1.0, 0.0, 0.01229, 1.0, 1.0, 0.0, 0.01229, 1.0, 1.0, 0.0, 0.01229, 1.0, 1.0, 0.0, 0.01229, 1.0, 1.0, 0.0, 0.01229, 1.0, 1.0, 0.0, 0.01229, 1.0, 1.0, 0.0, 0.01229, 1.0, 1.0, 0.0, 0.01229, 1.0, 1.0, 0.0, 0.01229, 1.0, 1.0, 0.0, 0.01229, 1.0, 1.0, 0.0, 0.01229, 1.0, 1.0, 0.0, 0.01229, 1.0, 1.0, 0.0, 0.01229, 1.0, 1.0, 0.0, 0.01229, 1.0, 1.0, 0.0, 0.01229, 1.0, 1.0, 0.0, 0.01229, 1.0, 1.0, 0.0, 0.01229, 1.0, 0.005605, 0.0, 1.0, 1.0, 0.005605, 0.0, 1.0, 1.0, 0.005605, 0.0, 1.0, 1.0, 1.0, 0.0, 0.01229, 1.0, 1.0, 0.0, 0.01229, 1.0, 1.0, 0.0, 0.01229, 1.0, 1.0, 0.0, 0.01229, 1.0, 1.0, 0.0, 0.01229, 1.0, 1.0, 0.0, 0.01229, 1.0, 1.0, 0.0, 0.01229, 1.0, 1.0, 0.0, 0.01229, 1.0, 0.005605, 0.0, 1.0, 1.0, 0.005605, 0.0, 1.0, 1.0, 0.02029, 0.009134, 1.0, 1.0, 1.0, 0.0, 0.01229, 1.0, 1.0, 0.0, 0.01229, 1.0, 1.0, 0.0, 0.01229, 1.0, 1.0, 0.0, 0.01229, 1.0, 1.0, 0.0, 0.01229, 1.0, 1.0, 0.0, 0.01229, 1.0, 1.0, 0.0, 0.01229, 1.0, 1.0, 0.0, 0.01229, 1.0, 1.0, 0.0, 0.01229, 1.0, 1.0, 0.0, 0.01229, 1.0, 1.0, 0.0, 0.01229, 1.0, 1.0, 0.0, 0.01229, 1.0, 1.0, 0.0, 0.01229, 1.0, 1.0, 0.0, 0.01229, 1.0, 1.0, 0.0, 0.01229, 1.0, 1.0, 0.0, 0.01229, 1.0, 0.005605, 0.0, 1.0, 1.0, 0.005605, 0.0, 1.0, 1.0, 0.005605, 0.0, 1.0, 1.0, 1.0, 0.0, 0.01229, 1.0, 1.0, 0.0, 0.01229, 1.0, 1.0, 0.0, 0.01229, 1.0, 1.0, 0.0, 0.01229, 1.0, 1.0, 0.0, 0.01229, 1.0, 1.0, 0.0, 0.01229, 1.0, 1.0, 0.0, 0.01229, 1.0, 1.0, 0.0, 0.01229, 1.0, 0.03689, 0.02122, 1.0, 1.0, 0.005605, 0.0, 1.0, 1.0, 0.006049, 0.0003035, 1.0, 1.0, 1.0, 0.0, 0.01229, 1.0, 1.0, 0.0, 0.01229, 1.0, 1.0, 0.0, 0.01229, 1.0, 1.0, 0.0, 0.01229, 1.0, 1.0, 0.0, 0.01229, 1.0, 1.0, 0.0, 0.01229, 1.0, 1.0, 0.0, 0.01229, 1.0, 1.0, 0.0, 0.01229, 1.0, 1.0, 0.0, 0.01229, 1.0, 1.0, 0.0, 0.01229, 1.0, 1.0, 0.0, 0.01229, 1.0, 1.0, 0.0, 0.01229, 1.0, 1.0, 0.0, 0.01229, 1.0, 1.0, 0.0, 0.01229, 1.0, 1.0, 0.0, 0.01229, 1.0, 1.0, 0.0, 0.01229, 1.0, 1.0, 0.0, 0.01229, 1.0, 1.0, 0.0, 0.01229, 1.0, 1.0, 0.0, 0.01229, 1.0, 1.0, 0.0, 0.01229, 1.0, 1.0, 0.0, 0.01229, 1.0, 1.0, 0.0, 0.01229, 1.0, 1.0, 0.0, 0.01229, 1.0, 1.0, 0.0, 0.01229, 1.0, 1.0, 0.0, 0.01229, 1.0, 1.0, 0.0, 0.01229, 1.0, 1.0, 0.0, 0.01229, 1.0, 1.0, 0.0, 0.01229, 1.0, 1.0, 0.0, 0.01229, 1.0, 1.0, 0.0, 0.01229, 1.0, 1.0, 0.0, 0.01229, 1.0, 1.0, 0.0, 0.01229, 1.0, 1.0, 0.0, 0.01229, 1.0, 1.0, 0.0, 0.01229, 1.0, 1.0, 0.0, 0.01229, 1.0, 1.0, 0.0, 0.01229, 1.0, 1.0, 0.0, 0.01229, 1.0, 1.0, 0.0, 0.01229, 1.0, 1.0, 0.0, 0.01229, 1.0, 1.0, 0.0, 0.01229, 1.0, 1.0, 0.0, 0.01229, 1.0, 1.0, 0.0, 0.01229, 1.0, 1.0, 0.0, 0.01229, 1.0, 1.0, 0.0, 0.01229, 1.0, 1.0, 0.0, 0.01229, 1.0, 1.0, 0.0, 0.01229, 1.0, 1.0, 0.0, 0.01229, 1.0, 1.0, 0.0, 0.01229, 1.0, 1.0, 0.0, 0.01229, 1.0, 1.0, 0.0, 0.01229, 1.0, 1.0, 0.0, 0.01229, 1.0, 1.0, 0.0, 0.01229, 1.0, 1.0, 0.0, 0.01229, 1.0, 1.0, 0.0, 0.01229, 1.0, 1.0, 0.0, 0.01229, 1.0, 1.0, 0.0, 0.01229, 1.0, 1.0, 0.0, 0.01229, 1.0, 1.0, 0.0, 0.01229, 1.0, 1.0, 0.0, 0.01229, 1.0, 1.0, 0.0, 0.01229, 1.0, 1.0, 0.0, 0.01229, 1.0, 1.0, 0.0, 0.01229, 1.0, 1.0, 0.0, 0.01229, 1.0, 1.0, 0.0, 0.01229, 1.0, 0.005605, 0.0, 1.0, 1.0, 0.005605, 0.0, 1.0, 1.0, 0.006049, 0.0003035, 1.0, 1.0, 1.0, 0.0, 0.01229, 1.0, 1.0, 0.0, 0.01229, 1.0, 1.0, 0.0, 0.01229, 1.0, 1.0, 0.0, 0.01229, 1.0, 1.0, 0.0, 0.01229, 1.0, 1.0, 0.0, 0.01229, 1.0, 1.0, 0.0, 0.01229, 1.0, 1.0, 0.0, 0.01229, 1.0, 1.0, 0.0, 0.01229, 1.0, 1.0, 0.0, 0.01229, 1.0, 1.0, 0.0, 0.01229, 1.0, 1.0, 0.0, 0.01229, 1.0, 1.0, 0.0, 0.01229, 1.0, 1.0, 0.0, 0.01229, 1.0, 1.0, 0.0, 0.01229, 1.0, 1.0, 0.0, 0.01229, 1.0, 1.0, 0.0, 0.01229, 1.0, 1.0, 0.0, 0.01229, 1.0, 1.0, 0.0, 0.01229, 1.0, 1.0, 0.0, 0.01229, 1.0, 1.0, 0.0, 0.01229, 1.0, 1.0, 0.0, 0.01229, 1.0, 1.0, 0.0, 0.01229, 1.0, 1.0, 0.0, 0.01229, 1.0, 1.0, 0.0, 0.01229, 1.0, 1.0, 0.0, 0.01229, 1.0, 1.0, 0.0, 0.01229, 1.0, 1.0, 0.0, 0.01229, 1.0, 1.0, 0.0, 0.01229, 1.0, 1.0, 0.0, 0.01229, 1.0, 1.0, 0.0, 0.01229, 1.0, 1.0, 0.0, 0.01229, 1.0, 1.0, 0.0, 0.01229, 1.0, 1.0, 0.0, 0.01229, 1.0, 1.0, 0.0, 0.01229, 1.0, 1.0, 0.0, 0.01229, 1.0, 1.0, 0.0, 0.01229, 1.0, 1.0, 0.0, 0.01229, 1.0, 1.0, 0.0, 0.01229, 1.0, 1.0, 0.0, 0.01229, 1.0, 1.0, 0.0, 0.01229, 1.0, 1.0, 0.0, 0.01229, 1.0, 1.0, 0.0, 0.01229, 1.0, 1.0, 0.0, 0.01229, 1.0, 1.0, 0.0, 0.01229, 1.0, 1.0, 0.0, 0.01229, 1.0, 1.0, 0.0, 0.01229, 1.0, 1.0, 0.0, 0.01229, 1.0, 1.0, 0.0, 0.01229, 1.0, 1.0, 0.0, 0.01229, 1.0, 1.0, 0.0, 0.01229, 1.0, 1.0, 0.0, 0.01229, 1.0, 0.005605, 0.0, 1.0, 1.0, 0.005605, 0.0, 1.0, 1.0, 0.005605, 0.0, 1.0, 1.0, 0.005605, 0.0, 1.0, 1.0, 0.005605, 0.0, 1.0, 1.0, 0.005605, 0.0, 1.0, 1.0, 0.005605, 0.0, 1.0, 1.0, 0.005605, 0.0, 1.0, 1.0, 0.005605, 0.0, 1.0, 1.0, 0.005605, 0.0, 1.0, 1.0, 0.005605, 0.0, 1.0, 1.0, 0.02843, 0.01444, 1.0, 1.0, 0.005605, 0.0, 1.0, 1.0, 0.02843, 0.01444, 1.0, 1.0, 0.005605, 0.0, 1.0, 1.0, 0.005605, 0.0, 1.0, 1.0, 0.006049, 0.0003035, 1.0, 1.0, 0.005605, 0.0, 1.0, 1.0, 0.005605, 0.0, 1.0, 1.0, 0.005605, 0.0, 1.0, 1.0, 0.006995, 0.001214, 1.0, 1.0, 0.008568, 0.001821, 1.0, 1.0, 1.0, 0.0, 0.01229, 1.0, 1.0, 0.0, 0.01229, 1.0, 1.0, 0.0, 0.01229, 1.0, 1.0, 0.0, 0.01229, 1.0, 1.0, 1.0, 1.0, 1.0, 1.0, 1.0, 1.0, 1.0, 1.0, 0.0, 0.01229, 1.0, 0.0003035, 1.0, 0.006512, 1.0, 0.0, 1.0, 0.006049, 1.0, 0.0, 1.0, 0.006049, 1.0, 0.0, 1.0, 0.006049, 1.0, 0.001821, 1.0, 0.009134, 1.0, 0.0, 1.0, 0.006049, 1.0, 0.0, 1.0, 0.006049, 1.0, 0.0, 1.0, 0.006049, 1.0, 0.0, 1.0, 0.006049, 1.0, 0.0, 1.0, 0.006049, 1.0, 0.0003035, 1.0, 0.006512, 1.0, 0.001214, 1.0, 0.008023, 1.0, 0.006512, 1.0, 0.01764, 1.0, 0.0, 1.0, 0.006049, 1.0, 0.0, 1.0, 0.006049, 1.0, 0.0, 1.0, 0.006049, 1.0, 0.0, 1.0, 0.006049, 1.0, 0.0, 1.0, 0.006049, 1.0, 0.0, 1.0, 0.006049, 1.0, 0.0, 1.0, 0.006049, 1.0, 0.0, 1.0, 0.006049, 1.0, 0.0, 1.0, 0.006049, 1.0, 0.0, 1.0, 0.006049, 1.0, 0.0, 1.0, 0.006049, 1.0, 0.0006071, 1.0, 0.006995, 1.0, 0.005605, 0.0, 1.0, 1.0, 0.005605, 0.0, 1.0, 1.0, 0.005605, 0.0, 1.0, 1.0, 0.005605, 0.0, 1.0, 1.0, 0.005605, 0.0, 1.0, 1.0, 0.005605, 0.0, 1.0, 1.0, 0.005605, 0.0, 1.0, 1.0, 0.02029, 0.009134, 1.0, 1.0, 0.005605, 0.0, 1.0, 1.0, 0.005605, 0.0, 1.0, 1.0, 0.005605, 0.0, 1.0, 1.0, 0.005605, 0.0, 1.0, 1.0, 0.005605, 0.0, 1.0, 1.0, 1.0, 0.0, 0.01229, 1.0, 1.0, 0.0, 0.01229, 1.0, 1.0, 0.0, 0.01229, 1.0, 1.0, 0.0, 0.01229, 1.0, 1.0, 0.0, 0.01229, 1.0, 1.0, 1.0, 1.0, 1.0, 1.0, 0.0, 0.01229, 1.0, 0.006049, 0.0003035, 1.0, 1.0, 0.005605, 0.0, 1.0, 1.0, 0.005605, 0.0, 1.0, 1.0, 0.005605, 0.0, 1.0, 1.0, 0.005605, 0.0, 1.0, 1.0, 0.005605, 0.0, 1.0, 1.0, 0.02843, 0.01444, 1.0, 1.0, 0.005605, 0.0, 1.0, 1.0, 0.005605, 0.0, 1.0, 1.0, 0.005605, 0.0, 1.0, 1.0, 0.0, 1.0, 0.006049, 1.0, 0.0, 1.0, 0.006049, 1.0, 0.0, 1.0, 0.006049, 1.0, 0.0, 1.0, 0.006049, 1.0, 0.005605, 0.0, 1.0, 1.0, 0.005605, 0.0, 1.0, 1.0, 0.0356, 0.02029, 1.0, 1.0, 0.0, 1.0, 0.006049, 1.0, 0.0003035, 1.0, 0.006512, 1.0, 0.0006071, 1.0, 0.006995, 1.0, 0.0, 1.0, 0.006049, 1.0, 0.0, 1.0, 0.006049, 1.0, 0.0, 1.0, 0.006049, 1.0, 0.005605, 0.0, 1.0, 1.0, 0.005605, 0.0, 1.0, 1.0, 1.0, 0.0, 0.01229, 1.0, 1.0, 0.0, 0.01229, 1.0, 1.0, 0.0, 0.01229, 1.0, 1.0, 0.0, 0.01229, 1.0, 1.0, 0.0, 0.01229, 1.0, 1.0, 0.0, 0.01229, 1.0, 1.0, 0.0, 0.01229, 1.0, 1.0, 0.0, 0.01229, 1.0, 1.0, 0.0, 0.01229, 1.0, 1.0, 0.0, 0.01229, 1.0, 1.0, 0.0, 0.01229, 1.0, 1.0, 0.0, 0.01229, 1.0, 1.0, 0.0, 0.01229, 1.0, 1.0, 0.0, 0.01229, 1.0, 1.0, 0.0, 0.01229, 1.0, 1.0, 0.0, 0.01229, 1.0, 1.0, 0.0, 0.01229, 1.0, 1.0, 0.0, 0.01229, 1.0, 1.0, 0.0, 0.01229, 1.0, 1.0, 0.0, 0.01229, 1.0, 1.0, 0.0, 0.01229, 1.0, 1.0, 0.0, 0.01229, 1.0, 1.0, 0.0, 0.01229, 1.0, 1.0, 0.0, 0.01229, 1.0, 1.0, 0.0, 0.01229, 1.0, 1.0, 0.0, 0.01229, 1.0, 1.0, 0.0, 0.01229, 1.0, 1.0, 0.0, 0.01229, 1.0, 1.0, 0.0, 0.01229, 1.0, 1.0, 0.0, 0.01229, 1.0, 1.0, 0.0, 0.01229, 1.0, 1.0, 0.0, 0.01229, 1.0, 1.0, 0.0, 0.01229, 1.0, 0.005605, 0.0, 1.0, 1.0, 0.005605, 0.0, 1.0, 1.0, 0.005605, 0.0, 1.0, 1.0, 0.005605, 0.0, 1.0, 1.0, 0.005605, 0.0, 1.0, 1.0, 0.005605, 0.0, 1.0, 1.0, 0.005605, 0.0, 1.0, 1.0, 0.02843, 0.01444, 1.0, 1.0, 0.005605, 0.0, 1.0, 1.0, 0.005605, 0.0, 1.0, 1.0, 0.005605, 0.0, 1.0, 1.0, 0.005605, 0.0, 1.0, 1.0, 0.005605, 0.0, 1.0, 1.0, 1.0, 0.0, 0.01229, 1.0, 1.0, 0.0, 0.01229, 1.0, 1.0, 0.0, 0.01229, 1.0, 1.0, 0.0, 0.01229, 1.0, 1.0, 0.0, 0.01229, 1.0, 1.0, 0.0, 0.01229, 1.0, 1.0, 0.0, 0.01229, 1.0, 1.0, 0.0, 0.01229, 1.0, 1.0, 0.0, 0.01229, 1.0, 1.0, 0.0, 0.01229, 1.0, 1.0, 0.0, 0.01229, 1.0, 1.0, 0.0, 0.01229, 1.0, 1.0, 0.0, 0.01229, 1.0, 1.0, 0.0, 0.01229, 1.0, 1.0, 0.0, 0.01229, 1.0, 1.0, 0.0, 0.01229, 1.0, 1.0, 0.0, 0.01229, 1.0, 1.0, 0.0, 0.01229, 1.0, 1.0, 0.05951, 0.1022, 1.0, 1.0, 0.0009106, 0.01444, 1.0, 1.0, 0.0, 0.01229, 1.0, 1.0, 0.0, 0.01229, 1.0, 1.0, 0.0, 0.01229, 1.0, 1.0, 0.0, 0.01229, 1.0, 1.0, 0.0, 0.01229, 1.0, 1.0, 0.0, 0.01229, 1.0, 1.0, 0.0, 0.01229, 1.0, 1.0, 0.0, 0.01229, 1.0, 1.0, 0.0, 0.01229, 1.0, 1.0, 0.0, 0.01229, 1.0, 1.0, 0.0, 0.01229, 1.0, 1.0, 0.0, 0.01229, 1.0, 1.0, 0.0, 0.01229, 1.0, 0.005605, 0.0, 1.0, 1.0, 0.005605, 0.0, 1.0, 1.0, 0.005605, 0.0, 1.0, 1.0, 0.0, 1.0, 0.006049, 1.0, 0.0, 1.0, 0.006049, 1.0, 0.0, 1.0, 0.006049, 1.0, 0.0, 1.0, 0.006049, 1.0, 0.0003035, 1.0, 0.006512, 1.0, 0.0, 1.0, 0.006049, 1.0, 0.005605, 0.0, 1.0, 1.0, 0.005605, 0.0, 1.0, 1.0, 0.005605, 0.0, 1.0, 1.0, 0.005605, 0.0, 1.0, 1.0, 0.005605, 0.0, 1.0, 1.0, 0.005605, 0.0, 1.0, 1.0, 0.005605, 0.0, 1.0, 1.0, 0.02029, 0.009134, 1.0, 1.0, 0.005605, 0.0, 1.0, 1.0, 0.005605, 0.0, 1.0, 1.0, 0.03689, 0.02122, 1.0, 1.0, 0.006049, 0.0003035, 1.0, 1.0, 0.005605, 0.0, 1.0, 1.0, 0.001821, 1.0, 0.009134, 1.0, 0.0003035, 1.0, 0.006512, 1.0, 0.0, 1.0, 0.006049, 1.0, 0.0, 1.0, 0.006049, 1.0, 0.0, 1.0, 0.006049, 1.0, 0.001821, 1.0, 0.009134, 1.0, 0.0, 1.0, 0.006049, 1.0, 0.0003035, 1.0, 0.006512, 1.0, 0.0003035, 1.0, 0.006049, 1.0, 0.0006071, 1.0, 0.006995, 1.0, 0.0, 1.0, 0.006049, 1.0, 0.0, 1.0, 0.006049, 1.0, 1.0, 1.0, 1.0, 1.0, 0.005605, 0.0, 1.0, 1.0, 0.0, 1.0, 0.006049, 1.0, 0.0, 1.0, 0.006049, 1.0, 0.9911, 0.0003035, 0.01229, 1.0, 1.0, 1.0, 1.0, 1.0, 1.0, 1.0, 1.0, 1.0, 1.0, 0.0, 0.01229, 1.0, 1.0, 0.0, 0.01229, 1.0, 1.0, 0.0, 0.01229, 1.0, 1.0, 0.0, 0.01229, 1.0, 0.0006071, 1.0, 0.006995, 1.0, 0.0, 1.0, 0.006049, 1.0, 0.0, 1.0, 0.006049, 1.0, 0.0, 1.0, 0.006049, 1.0, 0.0006071, 1.0, 0.006995, 1.0, 0.0006071, 1.0, 0.006995, 1.0, 0.0, 1.0, 0.006049, 1.0, 0.0, 1.0, 0.006049, 1.0, 0.0, 1.0, 0.006049, 1.0, 0.0006071, 1.0, 0.006995, 1.0, 0.0, 1.0, 0.006049, 1.0, 0.0, 1.0, 0.006049, 1.0, 0.005605, 0.0, 1.0, 1.0, 0.0137, 1.0, 0.02732, 1.0, 0.0, 1.0, 0.006049, 1.0, 0.005605, 0.0, 1.0, 1.0, 0.005605, 0.0, 1.0, 1.0, 0.0, 1.0, 0.006049, 1.0, 0.0, 1.0, 0.006049, 1.0, 0.005605, 0.0, 1.0, 1.0, 0.006512, 0.0006071, 1.0, 1.0, 0.0, 1.0, 0.006049, 1.0, 0.0, 1.0, 0.006049, 1.0, 0.006995, 0.001214, 1.0, 1.0, 0.006995, 0.001214, 1.0, 1.0, 0.0, 1.0, 0.006049, 1.0, 0.0, 1.0, 0.006049, 1.0, 0.008568, 0.001821, 1.0, 1.0, 0.006512, 1.0, 0.01764, 1.0, 0.001214, 1.0, 0.008023, 1.0, 0.0, 1.0, 0.006049, 1.0, 0.0, 1.0, 0.006049, 1.0, 0.001214, 1.0, 0.008023, 1.0, 0.0, 1.0, 0.006049, 1.0, 0.0, 1.0, 0.006049, 1.0, 0.0, 1.0, 0.006049, 1.0, 0.0, 1.0, 0.006049, 1.0, 0.0, 1.0, 0.006049, 1.0, 0.0, 1.0, 0.006049, 1.0, 0.0, 1.0, 0.006049, 1.0, 0.0, 1.0, 0.006049, 1.0, 0.0, 1.0, 0.006049, 1.0, 0.0, 1.0, 0.006049, 1.0, 0.0, 1.0, 0.006049, 1.0, 0.0, 1.0, 0.006049, 1.0, 0.0, 1.0, 0.006049, 1.0, 0.005605, 0.0, 1.0, 1.0, 0.005605, 0.0, 1.0, 1.0, 0.005605, 0.0, 1.0, 1.0, 0.0, 1.0, 0.006049, 1.0, 0.0, 1.0, 0.006049, 1.0, 0.02843, 0.01444, 1.0, 1.0, 0.02843, 0.01444, 1.0, 1.0, 0.0, 1.0, 0.006049, 1.0, 0.016, 1.0, 0.0319, 1.0, 0.005605, 0.0, 1.0, 1.0, 0.005605, 0.0, 1.0, 1.0, 0.016, 1.0, 0.0319, 1.0, 0.0, 1.0, 0.006049, 1.0, 0.005605, 0.0, 1.0, 1.0, 0.005605, 0.0, 1.0, 1.0, 0.0, 1.0, 0.006049, 1.0, 0.001518, 1.0, 0.008568, 1.0, 0.005605, 0.0, 1.0, 1.0, 0.0, 1.0, 0.006049, 1.0, 0.0, 1.0, 0.006049, 1.0, 0.005605, 0.0, 1.0, 1.0, 0.02843, 0.01444, 1.0, 1.0, 0.005605, 0.0, 1.0, 1.0, 0.0, 1.0, 0.006049, 1.0, 0.0, 1.0, 0.006049, 1.0, 0.005605, 0.0, 1.0, 1.0, 0.005605, 0.0, 1.0, 1.0, 0.0, 1.0, 0.006049, 1.0, 0.0006071, 1.0, 0.006512, 1.0, 0.005605, 0.0, 1.0, 1.0, 0.005605, 0.0, 1.0, 1.0, 0.0006071, 1.0, 0.006512, 1.0, 0.0, 1.0, 0.006049, 1.0, 0.005605, 0.0, 1.0, 1.0, 0.005605, 0.0, 1.0, 1.0, 0.0999, 0.07421, 1.0, 1.0, 0.0, 1.0, 0.006049, 1.0, 0.0, 1.0, 0.006049, 1.0, 0.0, 1.0, 0.006049, 1.0, 0.0, 1.0, 0.006049, 1.0, 0.0, 1.0, 0.006049, 1.0, 0.0, 1.0, 0.006049, 1.0, 0.005605, 0.0, 1.0, 1.0, 0.005605, 0.0, 1.0, 1.0, 1.0, 0.0, 0.01229, 1.0, 1.0, 0.0, 0.01229, 1.0, 1.0, 0.0, 0.01229, 1.0, 1.0, 0.0, 0.01229, 1.0, 1.0, 0.0, 0.01229, 1.0, 1.0, 0.0, 0.01229, 1.0, 1.0, 0.0, 0.01229, 1.0, 1.0, 0.0, 0.01229, 1.0, 1.0, 0.0, 0.01229, 1.0, 1.0, 0.0, 0.01229, 1.0, 1.0, 0.0, 0.01229, 1.0, 1.0, 0.0, 0.01229, 1.0, 1.0, 0.0, 0.01229, 1.0, 1.0, 0.0, 0.01229, 1.0, 1.0, 0.0, 0.01229, 1.0, 1.0, 0.0, 0.01229, 1.0, 1.0, 0.0, 0.01229, 1.0, 1.0, 0.0, 0.01229, 1.0, 1.0, 0.0, 0.01229, 1.0, 1.0, 0.0, 0.01229, 1.0, 1.0, 0.0, 0.01229, 1.0, 1.0, 0.0003035, 0.01229, 1.0, 1.0, 0.0, 0.01229, 1.0, 1.0, 0.0, 0.01229, 1.0, 1.0, 0.0, 0.01229, 1.0, 1.0, 0.0, 0.01229, 1.0, 1.0, 0.0, 0.01229, 1.0, 1.0, 0.0, 0.01229, 1.0, 1.0, 0.0, 0.01229, 1.0, 1.0, 0.0, 0.01229, 1.0, 1.0, 0.0003035, 0.01298, 1.0, 1.0, 0.0003035, 0.01298, 1.0, 1.0, 0.0, 0.01229, 1.0, 0.005605, 0.0, 1.0, 1.0, 0.005605, 0.0, 1.0, 1.0, 0.005605, 0.0, 1.0, 1.0, 0.005605, 0.0, 1.0, 1.0, 0.005605, 0.0, 1.0, 1.0, 0.005605, 0.0, 1.0, 1.0, 0.005605, 0.0, 1.0, 1.0, 0.006995, 0.001214, 1.0, 1.0, 0.005605, 0.0, 1.0, 1.0, 0.006512, 0.0006071, 1.0, 1.0, 1.0, 0.001821, 0.7231, 1.0, 0.005605, 0.0, 1.0, 1.0, 0.005605, 0.0, 1.0, 1.0, 0.005605, 0.0, 1.0, 1.0, 1.0, 0.002125, 0.7231, 1.0, 1.0, 0.001821, 0.7231, 1.0, 1.0, 0.002125, 0.7231, 1.0, 1.0, 0.002428, 0.7305, 1.0, 1.0, 0.001821, 0.7231, 1.0, 1.0, 0.001821, 0.7231, 1.0, 1.0, 0.001821, 0.7231, 1.0, 1.0, 0.002125, 0.7231, 1.0, 1.0, 0.001821, 0.7231, 1.0, 1.0, 0.001821, 0.7231, 1.0, 1.0, 0.001821, 0.7231, 1.0, 1.0, 0.001821, 0.7231, 1.0, 1.0, 0.001821, 0.7231, 1.0, 1.0, 0.001821, 0.7231, 1.0, 1.0, 0.001821, 0.7231, 1.0, 1.0, 0.001821, 0.7231, 1.0, 1.0, 0.001821, 0.7231, 1.0, 1.0, 0.001821, 0.7231, 1.0, 1.0, 0.001821, 0.7231, 1.0, 1.0, 0.003677, 0.7305, 1.0, 1.0, 0.001821, 0.7231, 1.0, 1.0, 0.001821, 0.7231, 1.0, 1.0, 0.001821, 0.7231, 1.0, 1.0, 0.001821, 0.7231, 1.0, 1.0, 0.001821, 0.7231, 1.0, 1.0, 0.001821, 0.7231, 1.0, 1.0, 0.001821, 0.7231, 1.0, 1.0, 0.001821, 0.7231, 1.0, 1.0, 0.001821, 0.7231, 1.0, 1.0, 0.001821, 0.7231, 1.0, 1.0, 0.001821, 0.7231, 1.0, 1.0, 0.001821, 0.7231, 1.0, 1.0, 0.002125, 0.7231, 1.0, 0.005605, 0.0, 1.0, 1.0, 0.005605, 0.0, 1.0, 1.0, 1.0, 0.001821, 0.7231, 1.0, 0.005605, 0.0, 1.0, 1.0, 0.02843, 0.01444, 1.0, 1.0, 0.005605, 0.0, 1.0, 1.0, 1.0, 0.001821, 0.7231, 1.0, 1.0, 0.001821, 0.7231, 1.0, 1.0, 0.002125, 0.7305, 1.0, 1.0, 0.001821, 0.7231, 1.0, 1.0, 0.001821, 0.7231, 1.0, 1.0, 0.001821, 0.7231, 1.0, 1.0, 0.001821, 0.7231, 1.0, 1.0, 0.001821, 0.7231, 1.0, 1.0, 0.001821, 0.7231, 1.0, 1.0, 0.001821, 0.7231, 1.0, 1.0, 0.001821, 0.7231, 1.0, 1.0, 0.001821, 0.7231, 1.0, 1.0, 0.02217, 0.7682, 1.0, 1.0, 0.001821, 0.7231, 1.0, 1.0, 0.001821, 0.7231, 1.0, 1.0, 0.002428, 0.7231, 1.0, 1.0, 0.001821, 0.7231, 1.0, 1.0, 0.001821, 0.7231, 1.0, 1.0, 0.002428, 0.7231, 1.0, 0.005605, 0.0, 1.0, 1.0, 0.005605, 0.0, 1.0, 1.0, 1.0, 0.001821, 0.7231, 1.0, 1.0, 0.001821, 0.7231, 1.0, 1.0, 0.001821, 0.7231, 1.0, 1.0, 0.001821, 0.7231, 1.0, 1.0, 0.001821, 0.7231, 1.0, 1.0, 0.001821, 0.7231, 1.0, 1.0, 0.001821, 0.7231, 1.0, 1.0, 0.002125, 0.7231, 1.0, 1.0, 0.001821, 0.7231, 1.0, 1.0, 0.001821, 0.7231, 1.0, 1.0, 0.001821, 0.7231, 1.0, 1.0, 0.001821, 0.7231, 1.0, 1.0, 0.001821, 0.7231, 1.0, 1.0, 0.001821, 0.7231, 1.0, 1.0, 0.001821, 0.7231, 1.0, 1.0, 0.001821, 0.7231, 1.0, 0.005605, 0.0, 1.0, 1.0, 0.005605, 0.0, 1.0, 1.0, 0.005605, 0.0, 1.0, 1.0, 1.0, 0.002428, 0.7231, 1.0, 1.0, 0.08866, 0.807, 1.0, 1.0, 0.003035, 0.7305, 1.0, 1.0, 0.001821, 0.7231, 1.0, 1.0, 0.001821, 0.7231, 1.0, 1.0, 0.002125, 0.7231, 1.0, 1.0, 0.001821, 0.7231, 1.0, 1.0, 0.001821, 0.7231, 1.0, 1.0, 0.001821, 0.7231, 1.0, 1.0, 0.001821, 0.7231, 1.0, 1.0, 0.003035, 0.7305, 1.0, 1.0, 0.004391, 0.7305, 1.0, 1.0, 0.001821, 0.7231, 1.0, 1.0, 0.001821, 0.7231, 1.0, 1.0, 0.0356, 0.7758, 1.0, 1.0, 0.003035, 0.7231, 1.0, 1.0, 0.001821, 0.7231, 1.0, 1.0, 0.001821, 0.7231, 1.0, 0.005605, 0.0, 1.0, 1.0, 0.005605, 0.0, 1.0, 1.0, 1.0, 0.001821, 0.7231, 1.0, 1.0, 0.002125, 0.7231, 1.0, 1.0, 0.001821, 0.7231, 1.0, 1.0, 0.001821, 0.7231, 1.0, 1.0, 0.001821, 0.7231, 1.0, 1.0, 0.002125, 0.7231, 1.0, 1.0, 0.001821, 0.7231, 1.0, 1.0, 0.003035, 0.7305, 1.0, 1.0, 0.001821, 0.7231, 1.0, 1.0, 0.001821, 0.7231, 1.0, 1.0, 0.005182, 0.7305, 1.0, 1.0, 0.001821, 0.7231, 1.0, 1.0, 0.001821, 0.7231, 1.0, 1.0, 0.001821, 0.7231, 1.0, 0.0, 0.0, 0.0, 1.0, 0.0, 0.0, 0.0, 1.0, 0.0, 0.0, 0.0, 1.0, 0.0, 0.0, 0.0, 1.0, 0.0003035, 0.0003035, 0.0003035, 1.0, 0.0, 0.0, 0.0, 1.0, 0.0, 0.0, 0.0, 1.0, 0.0, 0.0, 0.0, 1.0, 0.0, 0.0, 0.0, 1.0, 0.0, 0.0, 0.0, 1.0, 0.0, 0.0, 0.0, 1.0, 0.0, 0.0, 0.0, 1.0, 0.0, 0.0, 0.0, 1.0, 0.001214, 0.001214, 0.001214, 1.0, 0.0, 0.0, 0.0, 1.0, 0.0, 0.0, 0.0, 1.0, 0.003347, 0.003347, 0.003347, 1.0, 0.0, 0.0, 0.0, 1.0, 0.006049, 0.006049, 0.006049, 1.0, 0.0, 0.0, 0.0, 1.0, 0.0, 0.0, 0.0, 1.0, 0.0003035, 0.0003035, 0.0003035, 1.0, 0.0003035, 0.0003035, 0.0003035, 1.0, 0.0, 0.0, 0.0, 1.0, 0.0, 0.0, 0.0, 1.0, 0.001821, 0.001821, 0.001821, 1.0, 0.0, 0.0, 0.0, 1.0, 0.0, 0.0, 0.0, 1.0, 0.0, 0.0, 0.0, 1.0, 0.0, 0.0, 0.0, 1.0, 0.0, 0.0, 0.0, 1.0, 0.0, 0.0, 0.0, 1.0, 0.0, 0.0, 0.0, 1.0, 0.0, 0.0, 0.0, 1.0, 0.0003035, 0.0003035, 0.0003035, 1.0, 0.0, 0.0, 0.0, 1.0, 0.0, 0.0, 0.0, 1.0, 0.0, 0.0, 0.0, 1.0, 0.0, 0.0, 0.0, 1.0, 0.0, 0.0, 0.0, 1.0, 0.0, 0.0, 0.0, 1.0, 0.0, 0.0, 0.0, 1.0, 0.0, 0.0, 0.0, 1.0, 0.0, 0.0, 0.0, 1.0, 0.0, 0.0, 0.0, 1.0, 0.0, 0.0, 0.0, 1.0, 0.0, 0.0, 0.0, 1.0, 0.0, 0.0, 0.0, 1.0, 0.0, 0.0, 0.0, 1.0, 0.0, 0.0, 0.0, 1.0, 0.0, 0.0, 0.0, 1.0, 0.0, 0.0, 0.0, 1.0, 0.0, 0.0, 0.0, 1.0, 0.0, 0.0, 0.0, 1.0, 0.0, 0.0, 0.0, 1.0, 0.0, 0.0, 0.0, 1.0, 0.0, 0.0, 0.0, 1.0, 0.0, 0.0, 0.0, 1.0, 0.0, 0.0, 0.0, 1.0, 0.0, 0.0, 0.0, 1.0, 0.0003035, 0.0003035, 0.0003035, 1.0, 0.0, 0.0, 0.0, 1.0, 0.0, 0.0, 0.0, 1.0, 0.002125, 0.002125, 0.002125, 1.0, 0.004025, 0.004025, 0.004025, 1.0, 0.0, 0.0, 0.0, 1.0, 0.0, 0.0, 0.0, 1.0, 0.0, 0.0, 0.0, 1.0, 0.0, 0.0, 0.0, 1.0, 0.0, 0.0, 0.0, 1.0, 0.0, 0.0, 0.0, 1.0, 0.0, 0.0, 0.0, 1.0, 0.0, 0.0, 0.0, 1.0, 0.0, 0.0, 0.0, 1.0, 0.0, 0.0, 0.0, 1.0, 0.0, 0.0, 0.0, 1.0, 0.0, 0.0, 0.0, 1.0, 0.001518, 0.001518, 0.001518, 1.0, 0.003347, 0.003347, 0.003347, 1.0, 0.0003035, 0.0003035, 0.0003035, 1.0, 0.0003035, 0.0003035, 0.0003035, 1.0, 0.0, 0.0, 0.0, 1.0, 0.0, 0.0, 0.0, 1.0, 0.0, 0.0, 0.0, 1.0, 0.0, 0.0, 0.0, 1.0, 0.0, 0.0, 0.0, 1.0, 0.0, 0.0, 0.0, 1.0, 0.0, 0.0, 0.0, 1.0, 0.001518, 0.001518, 0.001518, 1.0, 0.0, 0.0, 0.0, 1.0, 0.0, 0.0, 0.0, 1.0, 0.0, 0.0, 0.0, 1.0, 0.03071, 0.03071, 0.03071, 1.0, 0.0, 0.0, 0.0, 1.0, 0.0006071, 0.0006071, 0.0006071, 1.0, 0.0137, 0.0137, 0.0137, 1.0, 0.0, 0.0, 0.0, 1.0, 1.0, 0.001821, 0.7231, 1.0, 1.0, 0.001821, 0.7231, 1.0, 0.002125, 0.002125, 0.002125, 1.0, 0.0, 0.0, 0.0, 1.0, 1.0, 0.001821, 0.7231, 1.0, 1.0, 0.001821, 0.7231, 1.0, 0.0, 0.0, 0.0, 1.0, 0.0003035, 0.0003035, 0.0003035, 1.0, 1.0, 0.001821, 0.7231, 1.0, 1.0, 0.001821, 0.7231, 1.0, 0.0, 0.0, 0.0, 1.0, 0.0, 0.0, 0.0, 1.0, 1.0, 0.001821, 0.7231, 1.0, 1.0, 0.001821, 0.7231, 1.0, 0.0003035, 0.0003035, 0.0003035, 1.0, 0.0, 0.0, 0.0, 1.0, 1.0, 0.001821, 0.7231, 1.0, 1.0, 0.001821, 0.7231, 1.0, 0.0, 0.0, 0.0, 1.0, 0.0, 0.0, 0.0, 1.0, 1.0, 0.001821, 0.7231, 1.0, 1.0, 0.001821, 0.7231, 1.0, 0.0, 0.0, 0.0, 1.0, 0.0, 0.0, 0.0, 1.0, 1.0, 0.001821, 0.7231, 1.0, 1.0, 0.001821, 0.7231, 1.0, 0.0, 0.0, 0.0, 1.0, 0.0, 0.0, 0.0, 1.0, 1.0, 0.001821, 0.7231, 1.0, 1.0, 0.001821, 0.7231, 1.0, 0.0, 0.0, 0.0, 1.0, 0.0, 0.0, 0.0, 1.0, 1.0, 0.001821, 0.7231, 1.0, 1.0, 0.001821, 0.7231, 1.0, 0.0, 0.0, 0.0, 1.0, 0.0, 0.0, 0.0, 1.0, 0.0, 0.0, 0.0, 1.0, 1.0, 0.003677, 0.7305, 1.0, 1.0, 0.001821, 0.7231, 1.0, 0.0, 0.0, 0.0, 1.0, 1.0, 0.001821, 0.7231, 1.0, 1.0, 0.003677, 0.7305, 1.0, 0.0, 0.0, 0.0, 1.0, 1.0, 0.001821, 0.7231, 1.0, 1.0, 0.001821, 0.7231, 1.0, 0.0, 0.0, 0.0, 1.0, 0.0, 0.0, 0.0, 1.0, 0.0, 0.0, 0.0, 1.0, 1.0, 0.001821, 0.7231, 1.0, 1.0, 0.001821, 0.7231, 1.0, 0.0, 0.0, 0.0, 1.0, 0.0, 0.0, 0.0, 1.0, 1.0, 0.001821, 0.7231, 1.0, 1.0, 0.001821, 0.7231, 1.0, 0.0, 0.0, 0.0, 1.0, 0.0, 0.0, 0.0, 1.0, 0.0, 0.0, 0.0, 1.0, 1.0, 0.001821, 0.7231, 1.0, 1.0, 0.001821, 0.7231, 1.0, 0.0, 0.0, 0.0, 1.0, 0.0, 0.0, 0.0, 1.0, 1.0, 0.001821, 0.7231, 1.0, 1.0, 0.001821, 0.7231, 1.0, 0.0, 0.0, 0.0, 1.0, 0.0, 0.0, 0.0, 1.0, 1.0, 0.001821, 0.7231, 1.0, 1.0, 0.001821, 0.7231, 1.0, 0.0, 0.0, 0.0, 1.0, 0.0, 0.0, 0.0, 1.0, 1.0, 0.001821, 0.7231, 1.0, 1.0, 0.001821, 0.7231, 1.0, 0.0, 0.0, 0.0, 1.0, 1.0, 0.001821, 0.7231, 1.0, 1.0, 0.001821, 0.7231, 1.0, 0.0, 0.0, 0.0, 1.0, 0.0, 0.0, 0.0, 1.0, 1.0, 0.001821, 0.7231, 1.0, 1.0, 0.001821, 0.7231, 1.0, 0.0, 0.0, 0.0, 1.0, 0.0, 0.0, 0.0, 1.0, 1.0, 0.001821, 0.7231, 1.0, 1.0, 0.001821, 0.7231, 1.0, 0.0, 0.0, 0.0, 1.0, 0.0, 0.0, 0.0, 1.0, 0.0, 0.0, 0.0, 1.0, 1.0, 0.001821, 0.7231, 1.0, 1.0, 0.001821, 0.7231, 1.0, 0.0, 0.0, 0.0, 1.0, 0.0, 0.0, 0.0, 1.0, 1.0, 0.002125, 0.7231, 1.0, 1.0, 0.001821, 0.7231, 1.0, 0.0, 0.0, 0.0, 1.0, 1.0, 0.001821, 0.7231, 1.0, 1.0, 0.002125, 0.7231, 1.0, 0.0, 0.0, 0.0, 1.0, 0.0, 0.0, 0.0, 1.0, 1.0, 0.002125, 0.7231, 1.0, 1.0, 0.001821, 0.7231, 1.0, 0.0, 0.0, 0.0, 1.0, 0.0, 0.0, 0.0, 1.0, 1.0, 0.002428, 0.7305, 1.0, 1.0, 0.002125, 0.7231, 1.0, 0.0, 0.0, 0.0, 1.0, 1.0, 0.001821, 0.7231, 1.0, 1.0, 0.002428, 0.7305, 1.0, 0.0, 0.0, 0.0, 1.0, 0.0, 0.0, 0.0, 1.0, 0.0, 0.0, 0.0, 1.0, 1.0, 0.001821, 0.7231, 1.0, 1.0, 0.001821, 0.7231, 1.0, 0.0, 0.0, 0.0, 1.0, 0.0003035, 0.0003035, 0.0003035, 1.0, 1.0, 0.001821, 0.7231, 1.0, 1.0, 0.001821, 0.7231, 1.0, 0.0, 0.0, 0.0, 1.0, 0.0, 0.0, 0.0, 1.0, 1.0, 0.002125, 0.7231, 1.0, 1.0, 0.001821, 0.7231, 1.0, 0.0003035, 0.0003035, 0.0003035, 1.0, 0.0, 0.0, 0.0, 1.0, 1.0, 0.001821, 0.7231, 1.0, 1.0, 0.002125, 0.7231, 1.0, 0.0, 0.0, 0.0, 1.0, 0.002125, 0.002125, 0.002125, 1.0, 1.0, 0.001821, 0.7231, 1.0, 1.0, 0.001821, 0.7231, 1.0, 0.0, 0.0, 0.0, 1.0, 0.0006071, 0.0006071, 0.0006071, 1.0, 1.0, 0.001821, 0.7231, 1.0, 1.0, 0.001821, 0.7231, 1.0, 0.0137, 0.0137, 0.0137, 1.0, 0.0, 0.0, 0.0, 1.0, 1.0, 0.001821, 0.7231, 1.0, 1.0, 0.001821, 0.7231, 1.0, 0.0006071, 0.0006071, 0.0006071, 1.0, 0.03071, 0.03071, 0.03071, 1.0, 1.0, 0.002125, 0.7305, 1.0, 1.0, 0.001821, 0.7231, 1.0, 0.0, 0.0, 0.0, 1.0, 0.0, 0.0, 0.0, 1.0, 1.0, 0.001821, 0.7231, 1.0, 1.0, 0.002125, 0.7305, 1.0, 0.03071, 0.03071, 0.03071, 1.0, 0.0, 0.0, 0.0, 1.0, 1.0, 0.001821, 0.7231, 1.0, 1.0, 0.001821, 0.7231, 1.0, 0.0, 0.0, 0.0, 1.0, 0.0, 0.0, 0.0, 1.0, 1.0, 0.001821, 0.7231, 1.0, 1.0, 0.001821, 0.7231, 1.0, 0.0, 0.0, 0.0, 1.0, 0.001518, 0.001518, 0.001518, 1.0, 1.0, 0.001821, 0.7231, 1.0, 1.0, 0.001821, 0.7231, 1.0, 0.0, 0.0, 0.0, 1.0, 0.0, 0.0, 0.0, 1.0, 1.0, 0.001821, 0.7231, 1.0, 1.0, 0.001821, 0.7231, 1.0, 0.001518, 0.001518, 0.001518, 1.0, 1.0, 0.001821, 0.7231, 1.0, 1.0, 0.001821, 0.7231, 1.0, 0.0, 0.0, 0.0, 1.0, 0.0, 0.0, 0.0, 1.0, 0.0, 0.0, 0.0, 1.0, 1.0, 0.001821, 0.7231, 1.0, 1.0, 0.001821, 0.7231, 1.0, 0.0, 0.0, 0.0, 1.0, 0.0, 0.0, 0.0, 1.0, 1.0, 0.001821, 0.7231, 1.0, 1.0, 0.001821, 0.7231, 1.0, 0.0, 0.0, 0.0, 1.0, 0.0, 0.0, 0.0, 1.0, 1.0, 0.001821, 0.7231, 1.0, 1.0, 0.001821, 0.7231, 1.0, 0.0, 0.0, 0.0, 1.0, 0.0, 0.0, 0.0, 1.0, 1.0, 0.02217, 0.7682, 1.0, 1.0, 0.001821, 0.7231, 1.0, 0.0, 0.0, 0.0, 1.0, 0.0, 0.0, 0.0, 1.0, 1.0, 0.001821, 0.7231, 1.0, 1.0, 0.02217, 0.7682, 1.0, 0.0, 0.0, 0.0, 1.0, 0.0003035, 0.0003035, 0.0003035, 1.0, 1.0, 0.001821, 0.7231, 1.0, 1.0, 0.001821, 0.7231, 1.0, 0.0, 0.0, 0.0, 1.0, 0.0003035, 0.0003035, 0.0003035, 1.0, 1.0, 0.002428, 0.7231, 1.0, 1.0, 0.001821, 0.7231, 1.0, 0.0003035, 0.0003035, 0.0003035, 1.0, 0.003347, 0.003347, 0.003347, 1.0, 1.0, 0.001821, 0.7231, 1.0, 1.0, 0.002428, 0.7231, 1.0, 0.0003035, 0.0003035, 0.0003035, 1.0, 0.001518, 0.001518, 0.001518, 1.0, 1.0, 0.001821, 0.7231, 1.0, 1.0, 0.001821, 0.7231, 1.0, 0.003347, 0.003347, 0.003347, 1.0, 0.0, 0.0, 0.0, 1.0, 1.0, 0.001821, 0.7231, 1.0, 1.0, 0.001821, 0.7231, 1.0, 0.001518, 0.001518, 0.001518, 1.0, 0.0, 0.0, 0.0, 1.0, 1.0, 0.002125, 0.7231, 1.0, 1.0, 0.001821, 0.7231, 1.0, 0.0, 0.0, 0.0, 1.0, 0.0, 0.0, 0.0, 1.0, 1.0, 0.001821, 0.7231, 1.0, 1.0, 0.002125, 0.7231, 1.0, 0.0, 0.0, 0.0, 1.0, 0.0, 0.0, 0.0, 1.0, 1.0, 0.001821, 0.7231, 1.0, 1.0, 0.001821, 0.7231, 1.0, 0.0, 0.0, 0.0, 1.0, 0.0, 0.0, 0.0, 1.0, 1.0, 0.001821, 0.7231, 1.0, 1.0, 0.001821, 0.7231, 1.0, 0.0, 0.0, 0.0, 1.0, 0.0, 0.0, 0.0, 1.0, 1.0, 0.002125, 0.7231, 1.0, 1.0, 0.001821, 0.7231, 1.0, 0.0, 0.0, 0.0, 1.0, 0.0, 0.0, 0.0, 1.0, 1.0, 0.001821, 0.7231, 1.0, 1.0, 0.002125, 0.7231, 1.0, 0.0, 0.0, 0.0, 1.0, 0.0, 0.0, 0.0, 1.0, 1.0, 0.003035, 0.7305, 1.0, 1.0, 0.001821, 0.7231, 1.0, 0.0, 0.0, 0.0, 1.0, 1.0, 0.001821, 0.7231, 1.0, 1.0, 0.003035, 0.7305, 1.0, 0.0, 0.0, 0.0, 1.0, 0.0, 0.0, 0.0, 1.0, 0.0, 0.0, 0.0, 1.0, 1.0, 0.001821, 0.7231, 1.0, 1.0, 0.001821, 0.7231, 1.0, 0.0, 0.0, 0.0, 1.0, 0.0, 0.0, 0.0, 1.0, 1.0, 0.005182, 0.7305, 1.0, 1.0, 0.001821, 0.7231, 1.0, 0.0, 0.0, 0.0, 1.0, 0.0, 0.0, 0.0, 1.0, 1.0, 0.001821, 0.7231, 1.0, 1.0, 0.005182, 0.7305, 1.0, 0.0, 0.0, 0.0, 1.0, 0.004025, 0.004025, 0.004025, 1.0, 1.0, 0.001821, 0.7231, 1.0, 1.0, 0.001821, 0.7231, 1.0, 0.0, 0.0, 0.0, 1.0, 0.0137, 0.0137, 0.0137, 1.0, 1.0, 0.001821, 0.7231, 1.0, 1.0, 0.001821, 0.7231, 1.0, 0.004025, 0.004025, 0.004025, 1.0, 0.0, 0.0, 0.0, 1.0, 1.0, 0.003035, 0.7305, 1.0, 1.0, 0.001821, 0.7231, 1.0, 0.0, 0.0, 0.0, 1.0, 0.0, 0.0, 0.0, 1.0, 1.0, 0.004391, 0.7305, 1.0, 1.0, 0.003035, 0.7305, 1.0, 0.0, 0.0, 0.0, 1.0, 0.0, 0.0, 0.0, 1.0, 1.0, 0.001821, 0.7231, 1.0, 1.0, 0.004391, 0.7305, 1.0, 0.0, 0.0, 0.0, 1.0, 0.0, 0.0, 0.0, 1.0, 1.0, 0.001821, 0.7231, 1.0, 1.0, 0.001821, 0.7231, 1.0, 0.0, 0.0, 0.0, 1.0, 0.0, 0.0, 0.0, 1.0, 1.0, 0.0356, 0.7758, 1.0, 1.0, 0.001821, 0.7231, 1.0, 0.0, 0.0, 0.0, 1.0, 0.001821, 0.001821, 0.001821, 1.0, 1.0, 0.003035, 0.7231, 1.0, 1.0, 0.0356, 0.7758, 1.0, 0.0, 0.0, 0.0, 1.0, 0.0, 0.0, 0.0, 1.0, 1.0, 0.001821, 0.7231, 1.0, 1.0, 0.003035, 0.7231, 1.0, 0.001821, 0.001821, 0.001821, 1.0, 0.0, 0.0, 0.0, 1.0, 1.0, 0.001821, 0.7231, 1.0, 1.0, 0.001821, 0.7231, 1.0, 0.0, 0.0, 0.0, 1.0, 0.0003035, 0.0003035, 0.0003035, 1.0, 1.0, 0.001821, 0.7231, 1.0, 1.0, 0.001821, 0.7231, 1.0, 0.0, 0.0, 0.0, 1.0, 0.0003035, 0.0003035, 0.0003035, 1.0, 1.0, 0.001821, 0.7231, 1.0, 1.0, 0.001821, 0.7231, 1.0, 0.0003035, 0.0003035, 0.0003035, 1.0, 0.0, 0.0, 0.0, 1.0, 1.0, 0.001821, 0.7231, 1.0, 1.0, 0.001821, 0.7231, 1.0, 0.0003035, 0.0003035, 0.0003035, 1.0, 0.0, 0.0, 0.0, 1.0, 1.0, 0.001821, 0.7231, 1.0, 1.0, 0.001821, 0.7231, 1.0, 0.0, 0.0, 0.0, 1.0, 1.0, 0.001821, 0.7231, 1.0, 1.0, 0.001821, 0.7231, 1.0, 0.0, 0.0, 0.0, 1.0, 0.006049, 0.006049, 0.006049, 1.0, 1.0, 0.001821, 0.7231, 1.0, 1.0, 0.001821, 0.7231, 1.0, 0.006049, 0.006049, 0.006049, 1.0, 0.0, 0.0, 0.0, 1.0, 1.0, 0.002125, 0.7231, 1.0, 1.0, 0.001821, 0.7231, 1.0, 0.0, 0.0, 0.0, 1.0, 0.003347, 0.003347, 0.003347, 1.0, 0.0, 0.0, 0.0, 1.0, 1.0, 0.001821, 0.7231, 1.0, 1.0, 0.002125, 0.7231, 1.0, 0.003347, 0.003347, 0.003347, 1.0, 1.0, 0.001821, 0.7231, 1.0, 1.0, 0.001821, 0.7231, 1.0, 0.0, 0.0, 0.0, 1.0, 0.0, 0.0, 0.0, 1.0, 0.001214, 0.001214, 0.001214, 1.0, 1.0, 0.001821, 0.7231, 1.0, 1.0, 0.001821, 0.7231, 1.0, 0.0, 0.0, 0.0, 1.0, 0.0, 0.0, 0.0, 1.0, 1.0, 0.001821, 0.7231, 1.0, 1.0, 0.001821, 0.7231, 1.0, 0.001214, 0.001214, 0.001214, 1.0, 0.0, 0.0, 0.0, 1.0, 1.0, 0.001821, 0.7231, 1.0, 1.0, 0.001821, 0.7231, 1.0, 0.0, 0.0, 0.0, 1.0, 1.0, 0.001821, 0.7231, 1.0, 1.0, 0.001821, 0.7231, 1.0, 0.0, 0.0, 0.0, 1.0, 0.0, 0.0, 0.0, 1.0, 1.0, 0.001821, 0.7231, 1.0, 1.0, 0.001821, 0.7231, 1.0, 0.0, 0.0, 0.0, 1.0, 0.0, 0.0, 0.0, 1.0, 0.0, 0.0, 0.0, 1.0, 1.0, 0.002428, 0.7231, 1.0, 1.0, 0.001821, 0.7231, 1.0, 0.0, 0.0, 0.0, 1.0, 0.0, 0.0, 0.0, 1.0, 1.0, 0.08866, 0.807, 1.0, 1.0, 0.002428, 0.7231, 1.0, 0.0, 0.0, 0.0, 1.0, 0.0, 0.0, 0.0, 1.0, 1.0, 0.003035, 0.7305, 1.0, 1.0, 0.08866, 0.807, 1.0, 0.0, 0.0, 0.0, 1.0, 1.0, 0.001821, 0.7231, 1.0, 1.0, 0.003035, 0.7305, 1.0, 0.0, 0.0, 0.0, 1.0, 0.0, 0.0, 0.0, 1.0, 1.0, 0.001821, 0.7231, 1.0, 1.0, 0.001821, 0.7231, 1.0, 0.0, 0.0, 0.0, 1.0, 0.0003035, 0.0003035, 0.0003035, 1.0, 1.0, 0.002125, 0.7231, 1.0, 1.0, 0.001821, 0.7231, 1.0, 0.0003035, 0.0003035, 0.0003035, 1.0, 0.0, 0.0, 0.0, 1.0, 1.0, 0.001821, 0.7231, 1.0, 1.0, 0.002125, 0.7231, 1.0, 0.0, 0.0, 0.0, 1.0, 0.0, 0.0, 0.0, 1.0, 0.0, 0.0, 0.0, 1.0, 1.0, 0.001821, 0.7231, 1.0, 1.0, 0.001821, 0.7231, 1.0, 0.0, 0.0, 0.0, 1.0, 0.0, 0.0, 0.0, 1.0, 1.0, 0.001821, 0.7231, 1.0, 1.0, 0.001821, 0.7231, 1.0, 0.0, 0.0, 0.0, 1.0, 0.0, 0.0, 0.0, 1.0, 1.0, 0.001821, 0.7231, 1.0, 1.0, 0.001821, 0.7231, 1.0, 0.0, 0.0, 0.0, 1.0, 0.005605, 0.0, 1.0, 1.0, 0.0, 1.0, 0.006049, 1.0, 0.0, 1.0, 0.006049, 1.0, 1.0, 1.0, 1.0, 1.0, 1.0, 0.0, 0.01229, 1.0, 1.0, 1.0, 1.0, 1.0, 1.0, 1.0, 1.0, 1.0, 1.0, 0.0, 0.01229, 1.0, 1.0, 0.0, 0.01229, 1.0, 1.0, 0.0, 0.01229, 1.0, 1.0, 0.0, 0.01229, 1.0, 1.0, 1.0, 1.0, 1.0, 1.0, 1.0, 1.0, 1.0, 1.0, 1.0, 1.0, 1.0, 0.0, 1.0, 0.006049, 1.0, 1.0, 0.0, 0.01229, 1.0, 1.0, 0.0, 0.01229, 1.0, 1.0, 1.0, 1.0, 1.0, 1.0, 0.0009106, 0.01444, 1.0, 1.0, 0.0, 0.01229, 1.0, 1.0, 0.0, 0.01229, 1.0, 1.0, 0.0003035, 0.01298, 1.0, 1.0, 1.0, 1.0, 1.0, 1.0, 1.0, 1.0, 1.0, 1.0, 1.0, 1.0, 1.0, 0.0003035, 1.0, 0.006512, 1.0, 1.0, 1.0, 1.0, 1.0, 1.0, 1.0, 1.0, 1.0, 0.005605, 0.0, 1.0, 1.0, 0.005605, 0.0, 1.0, 1.0, 0.0, 1.0, 0.006049, 1.0, 0.006512, 1.0, 0.01764, 1.0, 0.0, 1.0, 0.006049, 1.0, 0.04971, 1.0, 0.07421, 1.0, 1.0, 0.0, 0.01229, 1.0, 1.0, 0.0, 0.01229, 1.0, 1.0, 0.0, 0.01229, 1.0, 1.0, 0.0003035, 0.01229, 1.0, 1.0, 1.0, 1.0, 1.0, 1.0, 1.0, 1.0, 1.0, 1.0, 0.0, 0.01229, 1.0, 1.0, 1.0, 1.0, 1.0, 1.0, 1.0, 1.0, 1.0, 1.0, 1.0, 1.0, 1.0, 0.0, 1.0, 0.006049, 1.0, 1.0, 1.0, 1.0, 1.0, 1.0, 1.0, 1.0, 1.0, 0.005605, 0.0, 1.0, 1.0, 0.005605, 0.0, 1.0, 1.0, 0.0, 1.0, 0.006049, 1.0, 0.0, 1.0, 0.006049, 1.0, 1.0, 1.0, 1.0, 1.0, 1.0, 1.0, 1.0, 1.0, 0.0, 1.0, 0.006049, 1.0, 0.0003035, 1.0, 0.006512, 1.0, 1.0, 1.0, 1.0, 1.0, 1.0, 1.0, 1.0, 1.0, 1.0, 1.0, 1.0, 1.0, 1.0, 1.0, 1.0, 1.0, 0.02843, 0.01444, 1.0, 1.0, 0.005605, 0.0, 1.0, 1.0])
me_plane.use_remesh_preserve_volume = False
me_plane.use_remesh_preserve_attributes = False
me_plane.use_mirror_vertex_groups = False
me_plane.update()

# ---- objects
ob_plane = bpy.data.objects.new('Plane', me_plane)

# ---- transforms, parenting, visibility, modifiers, constraints
ob_plane.location = (0.0, 0.0, 0.0)
ob_plane.lineart.crease_threshold = 0.0

# ---- collection membership
col_collection_1.objects.link(ob_plane)

# ---- scene / render settings (as saved in the file)
scene.frame_start = 4; scene.frame_end = 250; scene.frame_set(0)
scene.render.engine = 'BLENDER_EEVEE_NEXT'
scene.render.resolution_percentage = 50
scene.render.dither_intensity = 0.0
scene.cycles.use_denoising = False
scene.cycles.samples = 10
scene.cycles.sampling_pattern = 'TABULATED_SOBOL'
scene.cycles.light_sampling_threshold = 0.0
scene.cycles.use_adaptive_sampling = False
scene.cycles.use_light_tree = False
scene.cycles.blur_glossy = 0.0
scene.cycles.pixel_filter_type = 'GAUSSIAN'
scene.cycles.sample_clamp_indirect = 0.0
scene.view_settings.view_transform = 'Standard'
bpy.context.view_layer.update()

# ---- added for rendering (the .blend has no active camera and no usable light): camera, sun
cam_auto = bpy.data.cameras.new('AutoCamera')
cam_auto.lens = 50.0
cam_auto.sensor_width = 36.0
cam_auto.clip_end = 3780.84
ob_auto_camera = bpy.data.objects.new('AutoCamera', cam_auto)
scene.collection.objects.link(ob_auto_camera)
ob_auto_camera.location = (215.433, -235.718, 174.846)
ob_auto_camera.rotation_euler = (1.09748, -7.21219e-08, 0.694738)
scene.camera = ob_auto_camera
light_auto_sun = bpy.data.lights.new('AutoSun', 'SUN')
light_auto_sun.energy = 3.0
light_auto_sun.angle = 0.0523599
ob_auto_sun = bpy.data.objects.new('AutoSun', light_auto_sun)
scene.collection.objects.link(ob_auto_sun)
ob_auto_sun.rotation_euler = (0.872665, 0.174533, 0.523599)
bpy.context.view_layer.update()

